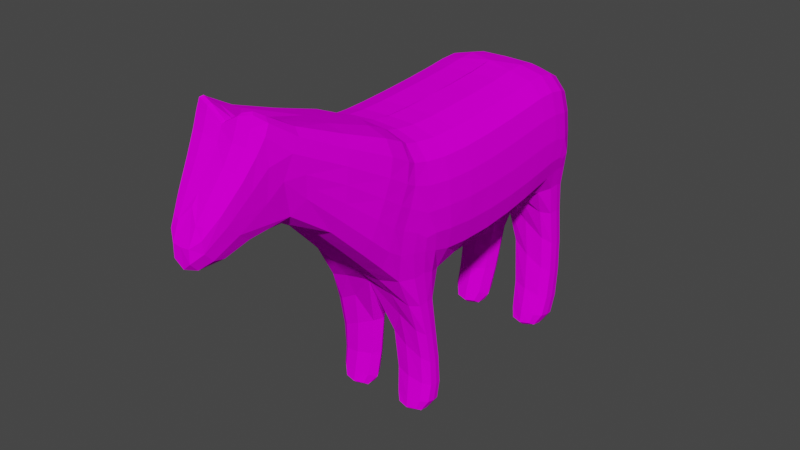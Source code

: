 # Source: horse.blend  (saved by Blender 2.92.15; exported with 4.5.12 LTS)
import bpy
from mathutils import Matrix  # noqa: F401  (used for matrix-valued properties, if any)

bpy.ops.wm.read_factory_settings(use_empty=True)
scene = bpy.context.scene
scene.name = 'Scene'

# ---- collections
col_collection = bpy.data.collections.new('Collection'); scene.collection.children.link(col_collection)

# ---- images (referenced by path relative to the original .blend; pixels are not part of the script)
import os
ASSET_DIR = os.environ.get("B2B_ASSET_DIR", "")  # directory of the original .blend (textures are referenced by path, not embedded)
HERE = os.path.dirname(os.path.abspath(__file__))  # packed textures are extracted next to this script under _unpacked/

def load_image(name, relpath, width, height, colorspace="sRGB"):
    """Load a texture the original file referenced (path relative to the .blend, or extracted next to this script)."""
    p = next((c for c in (os.path.join(HERE, relpath), os.path.join(ASSET_DIR, relpath)) if relpath and os.path.exists(c)), "")
    if p:
        img = bpy.data.images.load(p, check_existing=True)
        img.name = name
    else:  # same state as the original file: an image datablock whose file is absent (Cycles renders it pink)
        img = bpy.data.images.new(name, width, height)
        img.source = "FILE"
        img.filepath = "//" + (relpath or name)
    img.colorspace_settings.name = colorspace
    return img
img_horse_texture_png = load_image('Horse_Texture.png', 'Horse_Texture.png', 1024, 1024, 'sRGB')

# ---- materials (node trees are filled in below, after node groups)
mat_material = bpy.data.materials.new('Material')
mat_material.alpha_threshold = 0.0
mat_material.use_transparent_shadow = False
mat_material.line_color = (0.0, 0.0, 0.0, 1.0)

# ---- material node trees
mat_material.use_nodes = True; mat_material.node_tree.nodes.clear()
_N = mat_material.node_tree.nodes; _L = mat_material.node_tree.links
n0 = _N.new('ShaderNodeOutputMaterial'); n0.name = 'Material Output'; n0.location = (406, 284)
n1 = _N.new('ShaderNodeTexImage'); n1.name = 'Image Texture'; n1.location = (-100, 332)
n1.image = img_horse_texture_png
n2 = _N.new('ShaderNodeBsdfDiffuse'); n2.name = 'Diffuse BSDF'; n2.location = (197, 292)
_L.new(n1.outputs[0], n2.inputs[0])
_L.new(n2.outputs[0], n0.inputs[0])
n0.is_active_output = True

# ---- world
world_world = bpy.data.worlds.new('World'); scene.world = world_world
world_world.use_nodes = True; world_world.node_tree.nodes.clear()
_N = world_world.node_tree.nodes; _L = world_world.node_tree.links
n0 = _N.new('ShaderNodeOutputWorld'); n0.name = 'World Output'; n0.location = (300, 300)
n1 = _N.new('ShaderNodeBackground'); n1.name = 'Background'; n1.location = (10, 300)
n1.inputs[0].default_value = (0.05088, 0.05088, 0.05088, 1.0)
_L.new(n1.outputs[0], n0.inputs[0])
n0.is_active_output = True
world_world.color = (0.05088, 0.05088, 0.05088)
world_world.use_sun_shadow = False
world_world.sun_shadow_jitter_overblur = 0.0

# ---- meshes
me_cube = bpy.data.meshes.new('Cube')
me_cube.from_pydata([(0.3666, 0.4695, 1.04), (0.3649, 0.5218, 0.1842), (0.3594, -0.3895, 0.985), (0.3601, -0.3361, 0.06308), (0.3299, 1.006, 0.9871), (0.3495, 1.084, 0.1814), (0.3742, 0.7984, 0.1828), (0.3664, 0.763, 1.066), (0.1835, 1.235, 0.6511), (0.1974, 1.204, 0.3518), (0.3464, 1.129, -0.2547), (0.3462, 0.9383, -0.2447), (0.3588, 1.117, -0.7636), (0.3581, 0.9128, -0.7202), (0.3368, 1.039, -0.9673), (0.3365, 0.8493, -0.9435), (0.1304, 1.466, -0.04685), (0.126, 1.344, -0.3032), (0.344, -0.6378, 1.021), (0.3466, -0.7035, 0.1112), (0.3286, -0.3394, -0.3417), (0.3283, -0.5047, -0.3513), (0.3387, -0.2925, -0.8124), (0.3377, -0.4514, -0.791), (0.3162, -0.3331, -1.004), (0.3158, -0.487, -0.9926), (0.3608, -0.8326, 1.119), (0.3028, -0.9974, 0.4169), (0.2523, -1.447, 1.357), (0.2194, -1.483, 0.8255), (0.3626, 0.08135, 0.112), (0.3664, 0.0239, 1.001), (0.1882, -1.681, 1.495), (0.1857, -1.83, 1.195), (0.1174, -1.884, 0.6954), (0.1172, -2.009, 0.9338), (0.123, -2.023, 0.7808), (0.2297, -1.759, 1.074), (0.3619, 0.9497, -0.9733), (0.4268, 0.9604, 0.2074), (0.4119, 1.04, -0.2902), (0.4119, 1.027, -0.7578), (0.3913, -0.421, -0.3754), (0.3913, -0.3623, -0.814), (0.3412, -0.4051, -1.014), (0.4068, -0.5265, 0.1232), (0.4879, 0.5106, 0.4144), (0.4866, 0.7861, 0.4583), (0.3165, -1.362, 0.9701), (0.4874, 0.0643, 0.377), (0.4803, -0.3538, 0.3953), (0.4113, -0.9636, 0.6612), (0.4273, -0.7538, 0.5127), (0.4561, -0.5668, 0.4023), (0.4883, 0.7804, 0.8069), (0.2084, -1.721, 1.42), (0.4793, -0.3851, 0.7339), (0.4357, 1.021, 0.7567), (0.4883, 0.04093, 0.7379), (0.4883, 0.4868, 0.7838), (0.4484, -0.6745, 0.7879), (0.3038, -1.523, 1.239), (0.4393, -0.8894, 0.912), (0.2255, 1.229, 0.5047), (0.1438, 1.44, -0.2484), (0.4368, 1.05, 0.4761), (0.4788, 0.9307, 0.4343), (0.001516, 0.4664, 1.086), (0.0008533, -0.3848, 1.033), (0.1454, 1.092, -0.7072), (0.1433, 0.9289, -0.6725), (0.1864, 1.025, -0.9683), (0.1855, 0.8564, -0.9484), (-0.0004768, 1.348, -0.4185), (-0.002778, -0.6094, 1.068), (0.1274, -0.3133, -0.7703), (0.1245, -0.4393, -0.7528), (0.1657, -0.3442, -1.006), (0.1645, -0.4813, -0.9965), (-0.003445, -1.452, 0.7306), (0.0003424, -1.706, 1.4), (-0.0009087, -1.836, 1.201), (-0.001308, -1.909, 0.6568), (0.1864, 0.934, -0.9923), (0.1656, -0.4172, -1.032), (-0.001653, -1.742, 1.368), (-0.3666, 0.4695, 1.04), (-0.3649, 0.5218, 0.1842), (-0.3594, -0.3895, 0.985), (-0.3601, -0.3361, 0.06308), (-0.3299, 1.006, 0.9871), (-0.3495, 1.084, 0.1814), (-0.3742, 0.7984, 0.1828), (-0.3664, 0.763, 1.066), (-0.1835, 1.235, 0.6511), (-0.1974, 1.204, 0.3518), (-0.3464, 1.129, -0.2547), (-0.3462, 0.9383, -0.2447), (-0.3588, 1.117, -0.7636), (-0.3581, 0.9128, -0.7202), (-0.3368, 1.039, -0.9673), (-0.3365, 0.8493, -0.9435), (-0.1304, 1.466, -0.04685), (-0.126, 1.344, -0.3032), (-0.344, -0.6378, 1.021), (-0.3466, -0.7035, 0.1112), (-0.3286, -0.3394, -0.3417), (-0.3283, -0.5047, -0.3513), (-0.3387, -0.2925, -0.8124), (-0.3377, -0.4514, -0.791), (-0.3162, -0.3331, -1.004), (-0.3158, -0.487, -0.9926), (-0.3608, -0.8326, 1.119), (-0.3028, -0.9974, 0.4169), (-0.2523, -1.447, 1.357), (-0.2194, -1.483, 0.8255), (-0.3626, 0.08135, 0.112), (-0.3664, 0.0239, 1.001), (-0.1882, -1.681, 1.495), (-0.1857, -1.83, 1.195), (-0.1174, -1.884, 0.6954), (-0.1172, -2.009, 0.9338), (-0.123, -2.023, 0.7808), (-0.2297, -1.759, 1.074), (-0.3619, 0.9497, -0.9733), (-0.4268, 0.9604, 0.2074), (-0.4119, 1.04, -0.2902), (-0.4119, 1.027, -0.7578), (-0.3913, -0.421, -0.3754), (-0.3913, -0.3623, -0.814), (-0.3412, -0.4051, -1.014), (-0.4068, -0.5265, 0.1232), (-0.4879, 0.5106, 0.4144), (-0.4866, 0.7861, 0.4583), (-0.3165, -1.362, 0.9701), (-0.4874, 0.0643, 0.377), (-0.4803, -0.3538, 0.3953), (-0.4113, -0.9636, 0.6612), (-0.4273, -0.7538, 0.5127), (-0.4561, -0.5668, 0.4023), (-0.4883, 0.7804, 0.8069), (-0.2084, -1.721, 1.42), (-0.4793, -0.3851, 0.7339), (-0.4357, 1.021, 0.7567), (-0.4883, 0.04093, 0.7379), (-0.4883, 0.4868, 0.7838), (-0.4484, -0.6745, 0.7879), (-0.3038, -1.523, 1.239), (-0.4393, -0.8894, 0.912), (-0.2255, 1.229, 0.5047), (-0.1438, 1.44, -0.2484), (-0.4368, 1.05, 0.4761), (-0.4788, 0.9307, 0.4343), (-0.001516, 0.4664, 1.086), (-4.657e-10, 0.5234, 0.1443), (-0.0008533, -0.3848, 1.033), (0.0, -0.2937, 0.02286), (-9.313e-10, 1.003, 1.032), (-9.313e-10, 1.114, 0.237), (-4.657e-10, 0.7764, 0.1619), (0.0, 0.6757, 1.118), (-4.657e-10, 1.236, 0.6796), (0.0, 1.261, 0.1176), (0.0734, 1.058, 0.05996), (6.054e-09, 0.9495, 0.01567), (-0.1454, 1.092, -0.7072), (-0.1433, 0.9289, -0.6725), (-0.1864, 1.025, -0.9683), (-0.1855, 0.8564, -0.9484), (-4.657e-10, 1.5, -0.1298), (0.0004768, 1.348, -0.4185), (0.002778, -0.6094, 1.068), (0.0, -0.7065, 0.07436), (-0.04679, -0.5214, -0.2569), (-0.1274, -0.3133, -0.7703), (-0.1245, -0.4393, -0.7528), (-0.1657, -0.3442, -1.006), (-0.1645, -0.4813, -0.9965), (0.0, -0.6631, 1.108), (0.0, -1.125, 0.4999), (0.0, -1.619, 1.392), (0.003445, -1.452, 0.7306), (0.0, 0.08455, 0.06216), (0.0, 0.009028, 1.049), (-0.0003424, -1.706, 1.4), (0.0009087, -1.836, 1.201), (0.001308, -1.909, 0.6568), (0.0, -1.977, 1.004), (0.0, -2.071, 0.666), (-0.1864, 0.934, -0.9923), (-0.1656, -0.4172, -1.032), (0.001653, -1.742, 1.368), (0.0, 1.447, -0.4913), (0.4187, 1.024, 0.1826), (0.4149, 1.062, 0.3398), (0.4528, 0.518, 0.2727), (0.3665, 0.6316, 1.06), (0.4429, -0.3376, 0.2337), (0.2635, 1.138, 0.3245), (0.3638, 0.6719, 0.2101), (0.3656, -0.1974, 0.9876), (0.4519, 0.7827, 0.3233), (0.2195, 1.221, 0.4158), (0.3618, 0.8881, 1.042), (0.3657, 0.3161, 0.144), (0.257, 1.114, 0.8842), (0.4037, 1.093, -0.2913), (0.3469, 0.8872, -0.01116), (0.3445, 1.102, -0.02956), (0.4053, 1.081, -0.7676), (0.3521, 0.9432, -0.4965), (0.3526, 1.137, -0.5219), (0.3576, 1.004, -0.9761), (0.3567, 0.8697, -0.8725), (0.3572, 1.076, -0.91), (0.1397, 1.388, -0.3219), (0.1413, 1.29, -0.01937), (0.1479, 1.376, 0.2579), (0.403, -0.752, 0.3338), (0.3468, -0.5401, 0.9976), (0.4041, -0.4442, 0.09729), (0.3834, -0.3731, -0.3721), (0.3286, -0.5851, -0.1251), (0.33, -0.3654, -0.122), (0.3847, -0.3201, -0.8181), (0.3329, -0.4596, -0.5854), (0.3336, -0.3069, -0.5914), (0.3369, -0.3607, -1.015), (0.3359, -0.4725, -0.9293), (0.3366, -0.3086, -0.9489), (0.3771, -0.9863, 0.5242), (0.3607, -0.6964, 1.055), (0.3239, -0.8432, 0.2585), (0.2844, -1.412, 0.9258), (0.3131, -1.131, 1.23), (0.2635, -1.209, 0.6313), (0.3566, -0.1452, 0.09909), (0.3665, 0.2578, 1.019), (0.4512, 0.07442, 0.22), (0.2034, -1.76, 1.322), (0.2151, -1.622, 1.459), (0.2295, -1.657, 0.9708), (0.1221, -1.965, 0.7154), (0.1512, -1.932, 1.045), (0.1551, -1.733, 0.7626), (0.122, -2.033, 0.8618), (0.2218, -1.81, 1.15), (0.1813, -1.897, 0.9149), (0.3575, 0.8856, -0.9637), (0.4214, 0.8886, 0.1983), (0.4037, 0.9829, -0.2855), (0.4052, 0.9636, -0.7427), (0.4138, 1.003, -0.02113), (0.4057, 0.9868, -0.8974), (0.4119, 1.048, -0.5476), (0.3834, -0.4694, -0.378), (0.3846, -0.4117, -0.8058), (0.3368, -0.4575, -1.009), (0.3962, -0.6098, 0.1133), (0.3932, -0.4771, -0.1139), (0.3913, -0.3781, -0.6184), (0.385, -0.379, -0.9437), (0.4978, 0.4992, 0.5967), (0.4977, 0.7896, 0.6242), (0.3119, -1.438, 1.089), (0.4978, 0.05261, 0.5576), (0.4887, -0.3786, 0.5653), (0.4306, -0.9285, 0.7901), (0.4453, -0.7132, 0.6519), (0.3619, -1.183, 0.8357), (0.485, 0.8779, 0.4597), (0.4881, 0.3, 0.3908), (0.4872, 0.6685, 0.4394), (0.4454, -0.6464, 0.4624), (0.4851, -0.1618, 0.379), (0.4248, -0.8376, 0.5615), (0.471, -0.4923, 0.4134), (0.4359, -0.5542, 0.2981), (0.4538, 0.77, 0.9627), (0.2051, -1.698, 1.484), (0.4455, -0.3877, 0.8821), (0.407, 1.012, 0.8913), (0.4538, 0.03082, 0.8938), (0.4538, 0.4764, 0.9383), (0.4235, -0.6518, 0.9215), (0.3017, -1.469, 1.317), (0.4288, -0.8559, 1.03), (0.2192, 1.233, 0.5901), (0.3306, 1.124, 0.6974), (0.3817, -1.18, 1.069), (0.2607, -1.672, 1.368), (0.4618, -0.554, 0.7523), (0.4883, 0.6488, 0.8043), (0.4872, -0.1837, 0.7296), (0.4883, 0.2754, 0.7584), (0.4517, -0.7499, 0.8283), (0.4817, 0.9053, 0.7852), (0.142, 1.473, -0.1607), (0.1757, 1.346, 0.1224), (0.4428, 1.032, 0.6115), (0.4788, 0.9757, 0.4639), (0.3339, 1.126, 0.4738), (0.4556, 0.938, 0.3545), (0.2642, -1.662, 1.193), (0.001042, 0.618, 1.107), (9.313e-10, 1.156, 0.2804), (9.313e-10, 0.6699, 0.1723), (0.001035, -0.2008, 1.036), (-9.313e-10, 0.8779, 1.091), (-3.26e-09, 0.319, 0.09946), (-3.376e-09, 1.113, 0.9213), (-9.313e-10, 0.8664, 0.1727), (4.657e-10, 1.121, 0.1569), (0.1057, 0.9597, -0.3473), (0.1072, 1.117, -0.3668), (0.1698, 0.9792, -0.9814), (0.1619, 0.8829, -0.874), (0.1635, 1.052, -0.9042), (-0.0003278, 1.415, -0.512), (-0.0003278, 1.287, -0.09333), (0.0, 1.385, 0.2678), (-0.001107, -0.5218, 1.045), (0.0, -0.5966, -0.04538), (0.04679, -0.5214, -0.2569), (0.09358, -0.4463, -0.4685), (0.09556, -0.3259, -0.4736), (0.149, -0.3803, -1.021), (0.1408, -0.4622, -0.9303), (0.143, -0.328, -0.9461), (-0.002142, -0.6522, 1.095), (-6.985e-10, -0.8465, 0.2111), (4.657e-10, -1.122, 1.257), (-0.002301, -1.225, 0.5979), (-4.657e-10, -0.1378, 0.04656), (0.001042, 0.2531, 1.066), (-0.00156, -1.772, 1.305), (0.0004784, -1.652, 1.396), (-0.0004317, -2.032, 0.651), (-0.0003818, -1.927, 1.071), (-0.002733, -1.701, 0.7214), (1.164e-10, -2.077, 0.805), (0.1696, 0.8941, -0.9747), (0.1487, -0.4506, -1.018), (-0.0007003, -1.731, 1.395), (4.657e-10, 1.522, -0.3419), (0.2039, 0.5232, 0.1493), (0.2014, 0.7787, 0.1533), (0.2334, -0.2862, -0.7928), (0.1953, -0.3302, -0.2612), (0.2504, 0.8966, -0.6903), (0.2611, 0.8351, -0.9554), (0.1435, -1.455, 1.366), (0.1161, -1.694, 1.473), (0.2052, 0.02014, 1.044), (0.2013, -0.3881, 1.027), (0.2442, -0.417, -1.039), (0.241, -0.3352, -1.014), (0.2617, 1.035, -0.9776), (0.2524, 1.126, -0.7391), (0.2307, -0.4641, -0.7684), (0.2402, -0.4985, -1.004), (0.07876, 1.348, -0.3979), (0.08259, 1.476, -0.4146), (0.06182, -2.077, 0.7198), (0.06838, -1.905, 0.6633), (0.09798, 1.219, 0.2513), (0.1056, -1.836, 1.207), (0.06876, -2.021, 0.927), (0.1849, 1.003, 1.026), (0.205, 0.7532, 1.108), (0.08122, 1.494, -0.1156), (0.1046, 1.236, 0.676), (0.1167, -1.455, 0.7405), (0.2023, 0.08415, 0.0684), (0.1918, -0.624, 1.062), (0.2059, -0.8083, 1.151), (0.1688, -1.011, 0.3839), (0.188, -0.7085, 0.06829), (0.2063, 0.9233, -0.14), (0.2649, 0.934, -0.9997), (0.2067, 1.143, -0.1506), (0.1812, 1.11, 0.1652), (0.1947, -0.5152, -0.2711), (0.1932, -0.2977, 0.01868), (0.2056, 0.4668, 1.08), (0.116, -1.738, 1.411), (0.1043, 1.01, -0.6827), (-1.164e-10, 1.047, -0.1306), (0.08621, -0.3768, -0.7563), (-0.4187, 1.024, 0.1826), (-0.4149, 1.062, 0.3398), (-0.4528, 0.518, 0.2727), (-0.3665, 0.6316, 1.06), (-0.4429, -0.3376, 0.2337), (-0.2635, 1.138, 0.3245), (-0.3638, 0.6719, 0.2101), (-0.3656, -0.1974, 0.9876), (-0.4519, 0.7827, 0.3233), (-0.2195, 1.221, 0.4158), (-0.3618, 0.8881, 1.042), (-0.3657, 0.3161, 0.144), (-0.257, 1.114, 0.8842), (-0.4037, 1.093, -0.2913), (-0.3469, 0.8872, -0.01116), (-0.3445, 1.102, -0.02956), (-0.4053, 1.081, -0.7676), (-0.3521, 0.9432, -0.4965), (-0.3526, 1.137, -0.5219), (-0.3576, 1.004, -0.9761), (-0.3567, 0.8697, -0.8725), (-0.3572, 1.076, -0.91), (-0.1397, 1.388, -0.3219), (-0.1413, 1.29, -0.01937), (-0.1479, 1.376, 0.2579), (-0.403, -0.752, 0.3338), (-0.3468, -0.5401, 0.9976), (-0.4041, -0.4442, 0.09729), (-0.3834, -0.3731, -0.3721), (-0.3286, -0.5851, -0.1251), (-0.33, -0.3654, -0.122), (-0.3847, -0.3201, -0.8181), (-0.3329, -0.4596, -0.5854), (-0.3336, -0.3069, -0.5914), (-0.3369, -0.3607, -1.015), (-0.3359, -0.4725, -0.9293), (-0.3366, -0.3086, -0.9489), (-0.3771, -0.9863, 0.5242), (-0.3607, -0.6964, 1.055), (-0.3239, -0.8432, 0.2585), (-0.2844, -1.412, 0.9258), (-0.3131, -1.131, 1.23), (-0.2635, -1.209, 0.6313), (-0.3566, -0.1452, 0.09909), (-0.3665, 0.2578, 1.019), (-0.4512, 0.07442, 0.22), (-0.2034, -1.76, 1.322), (-0.2151, -1.622, 1.459), (-0.2295, -1.657, 0.9708), (-0.1221, -1.965, 0.7154), (-0.1512, -1.932, 1.045), (-0.1551, -1.733, 0.7626), (-0.122, -2.033, 0.8618), (-0.2218, -1.81, 1.15), (-0.1813, -1.897, 0.9149), (-0.3575, 0.8856, -0.9637), (-0.4214, 0.8886, 0.1983), (-0.4037, 0.9829, -0.2855), (-0.4052, 0.9636, -0.7427), (-0.4138, 1.003, -0.02113), (-0.4057, 0.9868, -0.8974), (-0.4119, 1.048, -0.5476), (-0.3834, -0.4694, -0.378), (-0.3846, -0.4117, -0.8058), (-0.3368, -0.4575, -1.009), (-0.3962, -0.6098, 0.1133), (-0.3932, -0.4771, -0.1139), (-0.3913, -0.3781, -0.6184), (-0.385, -0.379, -0.9437), (-0.4978, 0.4992, 0.5967), (-0.4977, 0.7896, 0.6242), (-0.3119, -1.438, 1.089), (-0.4978, 0.05261, 0.5576), (-0.4887, -0.3786, 0.5653), (-0.4306, -0.9285, 0.7901), (-0.4453, -0.7132, 0.6519), (-0.3619, -1.183, 0.8357), (-0.485, 0.8779, 0.4597), (-0.4881, 0.3, 0.3908), (-0.4872, 0.6685, 0.4394), (-0.4454, -0.6464, 0.4624), (-0.4851, -0.1618, 0.379), (-0.4248, -0.8376, 0.5615), (-0.471, -0.4923, 0.4134), (-0.4359, -0.5542, 0.2981), (-0.4538, 0.77, 0.9627), (-0.2051, -1.698, 1.484), (-0.4455, -0.3877, 0.8821), (-0.407, 1.012, 0.8913), (-0.4538, 0.03082, 0.8938), (-0.4538, 0.4764, 0.9383), (-0.4235, -0.6518, 0.9215), (-0.3017, -1.469, 1.317), (-0.4288, -0.8559, 1.03), (-0.2192, 1.233, 0.5901), (-0.3306, 1.124, 0.6974), (-0.3817, -1.18, 1.069), (-0.2607, -1.672, 1.368), (-0.4618, -0.554, 0.7523), (-0.4883, 0.6488, 0.8043), (-0.4872, -0.1837, 0.7296), (-0.4883, 0.2754, 0.7584), (-0.4517, -0.7499, 0.8283), (-0.4817, 0.9053, 0.7852), (-0.142, 1.473, -0.1607), (-0.1757, 1.346, 0.1224), (-0.4428, 1.032, 0.6115), (-0.4788, 0.9757, 0.4639), (-0.3339, 1.126, 0.4738), (-0.4556, 0.938, 0.3545), (-0.2642, -1.662, 1.193), (-0.001042, 0.618, 1.107), (-0.001035, -0.2008, 1.036), (-0.1057, 0.9597, -0.3473), (-0.1072, 1.117, -0.3668), (-0.1698, 0.9792, -0.9814), (-0.1619, 0.8829, -0.874), (-0.1635, 1.052, -0.9042), (0.0003278, 1.415, -0.512), (0.0003278, 1.287, -0.09333), (0.001107, -0.5218, 1.045), (-0.09358, -0.4463, -0.4685), (-0.09556, -0.3259, -0.4736), (-0.149, -0.3803, -1.021), (-0.1408, -0.4622, -0.9303), (-0.143, -0.328, -0.9461), (0.002142, -0.6522, 1.095), (0.002301, -1.225, 0.5979), (-0.001042, 0.2531, 1.066), (0.00156, -1.772, 1.305), (-0.0004784, -1.652, 1.396), (0.0004317, -2.032, 0.651), (0.0003818, -1.927, 1.071), (0.002733, -1.701, 0.7214), (-0.1696, 0.8941, -0.9747), (-0.1487, -0.4506, -1.018), (0.0007003, -1.731, 1.395), (-0.2039, 0.5232, 0.1493), (-0.2014, 0.7787, 0.1533), (-0.2334, -0.2862, -0.7928), (-0.1953, -0.3302, -0.2612), (-0.2504, 0.8966, -0.6903), (-0.2611, 0.8351, -0.9554), (-0.1435, -1.455, 1.366), (-0.1161, -1.694, 1.473), (-0.2052, 0.02014, 1.044), (-0.2013, -0.3881, 1.027), (-0.2442, -0.417, -1.039), (-0.241, -0.3352, -1.014), (-0.2617, 1.035, -0.9776), (-0.2524, 1.126, -0.7391), (-0.2307, -0.4641, -0.7684), (-0.2402, -0.4985, -1.004), (-0.07876, 1.348, -0.3979), (-0.08259, 1.476, -0.4146), (-0.06182, -2.077, 0.7198), (-0.06838, -1.905, 0.6633), (-0.09798, 1.219, 0.2513), (-0.1056, -1.836, 1.207), (-0.06876, -2.021, 0.927), (-0.1849, 1.003, 1.026), (-0.205, 0.7532, 1.108), (-0.08122, 1.494, -0.1156), (-0.1046, 1.236, 0.676), (-0.1167, -1.455, 0.7405), (-0.2023, 0.08415, 0.0684), (-0.1918, -0.624, 1.062), (-0.2059, -0.8083, 1.151), (-0.1688, -1.011, 0.3839), (-0.188, -0.7085, 0.06829), (-0.2063, 0.9233, -0.14), (-0.2649, 0.934, -0.9997), (-0.2067, 1.143, -0.1506), (-0.1812, 1.11, 0.1652), (-0.1947, -0.5152, -0.2711), (-0.1932, -0.2977, 0.01868), (-0.2056, 0.4668, 1.08), (-0.116, -1.738, 1.411), (-0.1043, 1.01, -0.6827), (-0.08621, -0.3768, -0.7563), (0.3134, 1.118, 0.8053), (0.4538, 0.6384, 0.9589), (0.4052, 1.06, -0.03637), (0.448, 0.895, 0.9389), (0.4534, 0.3098, 0.2416), (0.4045, 1.101, -0.5501), (0.3996, 1.041, -0.9065), (0.1734, 1.367, 0.2003), (0.4431, -0.4618, 0.269), (0.3858, -0.4147, -0.1232), (0.3841, -0.3356, -0.6162), (0.3789, -0.3358, -0.9481), (0.3951, -0.8499, 0.398), (0.3304, -1.196, 0.7236), (0.2686, -1.564, 1.079), (0.4462, -0.1518, 0.2179), (0.1787, -1.819, 0.831), (0.1771, -1.929, 0.9917), (0.4057, 0.9393, -0.02449), (0.3995, 0.9213, -0.8851), (0.4045, 0.9893, -0.5355), (0.3848, -0.5388, -0.1264), (0.384, -0.4241, -0.613), (0.3789, -0.4313, -0.937), (0.3763, -1.184, 0.9549), (0.4509, 1.0, 0.3421), (0.4979, 0.2878, 0.5734), (0.4513, 0.6712, 0.3007), (0.4678, -0.569, 0.5765), (0.4965, -0.1739, 0.5556), (0.444, -0.7968, 0.7006), (0.4208, -0.6511, 0.3134), (0.4554, 0.869, 0.3468), (0.3323, 1.128, 0.5842), (0.3723, -1.154, 1.164), (0.2557, -1.638, 1.434), (0.4303, -0.5456, 0.8964), (0.4978, 0.6606, 0.6183), (0.4528, -0.1918, 0.8819), (0.4538, 0.2648, 0.9143), (0.4352, -0.7169, 0.9564), (0.4924, 0.9183, 0.5941), (0.1687, 1.316, 0.03929), (0.3468, 1.112, 0.3765), (0.2484, -1.727, 1.277), (0.2024, 0.6703, 0.1758), (0.2166, -0.3009, -0.532), (0.2591, 0.8519, -0.8682), (0.1239, -1.626, 1.441), (0.2049, -0.1997, 1.03), (0.2418, -0.3723, -1.036), (0.2605, 1.083, -0.9099), (0.2381, -0.4868, -0.9268), (0.08165, 1.415, -0.4826), (0.06236, -2.026, 0.6637), (0.24, -0.3027, -0.9486), (0.08035, 1.283, -0.068), (0.08692, -1.933, 1.063), (0.2024, 0.8836, 1.084), (0.08229, 1.517, -0.3163), (0.2416, -0.4682, -1.033), (0.08584, 1.383, 0.2681), (0.08796, -1.704, 0.7272), (0.2044, 0.3187, 0.105), (0.2036, -0.6792, 1.094), (0.06253, -2.075, 0.8099), (0.1449, 1.113, 0.9166), (0.1818, -0.8409, 0.2079), (0.1933, -0.532, 1.039), (0.199, 0.8671, 0.04917), (0.1787, -1.122, 1.255), (0.2623, 0.872, -0.9904), (0.1966, 1.119, 0.03005), (0.1453, -1.213, 0.5907), (0.1884, -0.5985, -0.08145), (0.1976, -0.1391, 0.05211), (0.2054, 0.6271, 1.101), (0.1892, -0.3465, -0.08032), (0.2307, 0.9286, -0.4177), (0.2054, 0.2547, 1.06), (0.232, 1.147, -0.4461), (0.1389, 1.151, 0.2927), (0.2148, -0.4706, -0.5246), (0.1162, -1.72, 1.463), (0.2625, 0.9878, -0.9985), (0.1141, -1.771, 1.325), (0.1262, 0.9619, -0.9099), (0.06415, 1.039, -0.3398), (0.1054, -0.3983, -0.9572), (0.05343, -0.3851, -0.4592), (-0.3134, 1.118, 0.8053), (-0.4538, 0.6384, 0.9589), (-0.4052, 1.06, -0.03637), (-0.448, 0.895, 0.9389), (-0.4534, 0.3098, 0.2416), (-0.4045, 1.101, -0.5501), (-0.3996, 1.041, -0.9065), (-0.1734, 1.367, 0.2003), (-0.4431, -0.4618, 0.269), (-0.3858, -0.4147, -0.1232), (-0.3841, -0.3356, -0.6162), (-0.3789, -0.3358, -0.9481), (-0.3951, -0.8499, 0.398), (-0.3304, -1.196, 0.7236), (-0.2686, -1.564, 1.079), (-0.4462, -0.1518, 0.2179), (-0.1787, -1.819, 0.831), (-0.1771, -1.929, 0.9917), (-0.4057, 0.9393, -0.02449), (-0.3995, 0.9213, -0.8851), (-0.4045, 0.9893, -0.5355), (-0.3848, -0.5388, -0.1264), (-0.384, -0.4241, -0.613), (-0.3789, -0.4313, -0.937), (-0.3763, -1.184, 0.9549), (-0.4509, 1.0, 0.3421), (-0.4979, 0.2878, 0.5734), (-0.4513, 0.6712, 0.3007), (-0.4678, -0.569, 0.5765), (-0.4965, -0.1739, 0.5556), (-0.444, -0.7968, 0.7006), (-0.4208, -0.6511, 0.3134), (-0.4554, 0.869, 0.3468), (-0.3323, 1.128, 0.5842), (-0.3723, -1.154, 1.164), (-0.2557, -1.638, 1.434), (-0.4303, -0.5456, 0.8964), (-0.4978, 0.6606, 0.6183), (-0.4528, -0.1918, 0.8819), (-0.4538, 0.2648, 0.9143), (-0.4352, -0.7169, 0.9564), (-0.4924, 0.9183, 0.5941), (-0.1687, 1.316, 0.03929), (-0.3468, 1.112, 0.3765), (-0.2484, -1.727, 1.277), (-0.2024, 0.6703, 0.1758), (-0.2166, -0.3009, -0.532), (-0.2591, 0.8519, -0.8682), (-0.1239, -1.626, 1.441), (-0.2049, -0.1997, 1.03), (-0.2418, -0.3723, -1.036), (-0.2605, 1.083, -0.9099), (-0.2381, -0.4868, -0.9268), (-0.08165, 1.415, -0.4826), (-0.06236, -2.026, 0.6637), (-0.24, -0.3027, -0.9486), (-0.08035, 1.283, -0.068), (-0.08692, -1.933, 1.063), (-0.2024, 0.8836, 1.084), (-0.08229, 1.517, -0.3163), (-0.2416, -0.4682, -1.033), (-0.08584, 1.383, 0.2681), (-0.08796, -1.704, 0.7272), (-0.2044, 0.3187, 0.105), (-0.2036, -0.6792, 1.094), (-0.06253, -2.075, 0.8099), (-0.1449, 1.113, 0.9166), (-0.1818, -0.8409, 0.2079), (-0.1933, -0.532, 1.039), (-0.199, 0.8671, 0.04917), (-0.1787, -1.122, 1.255), (-0.2623, 0.872, -0.9904), (-0.1966, 1.119, 0.03005), (-0.1453, -1.213, 0.5907), (-0.1884, -0.5985, -0.08145), (-0.1976, -0.1391, 0.05211), (-0.2054, 0.6271, 1.101), (-0.1892, -0.3465, -0.08032), (-0.2307, 0.9286, -0.4177), (-0.2054, 0.2547, 1.06), (-0.232, 1.147, -0.4461), (-0.1389, 1.151, 0.2927), (-0.2148, -0.4706, -0.5246), (-0.1162, -1.72, 1.463), (-0.2625, 0.9878, -0.9985), (-0.1141, -1.771, 1.325), (-0.1262, 0.9619, -0.9099), (-0.06415, 1.039, -0.3398), (-0.1054, -0.3983, -0.9572), (-0.05343, -0.3851, -0.4592), (0.04778, -0.3098, -0.2254), (0.02389, -0.3017, -0.1013), (-0.04778, -0.3098, -0.2254), (-0.02389, -0.3017, -0.1013), (-0.02672, -0.4909, -0.2523), (-0.04008, -0.438, -0.3557), (-0.01336, -0.5437, -0.1488), (0.02672, -0.4909, -0.2523), (0.04008, -0.438, -0.3557), (0.01336, -0.5437, -0.1488)], [], [(4, 281, 569, 205), (281, 57, 288, 569), (569, 288, 63, 287), (205, 569, 287, 8), (0, 283, 570, 196), (283, 59, 292, 570), (570, 292, 54, 278), (196, 570, 278, 7), (5, 193, 571, 208), (193, 39, 252, 571), (571, 252, 40, 206), (208, 571, 206, 10), (7, 278, 572, 203), (278, 54, 296, 572), (572, 296, 57, 281), (203, 572, 281, 4), (1, 195, 573, 204), (195, 46, 271, 573), (573, 271, 49, 238), (204, 573, 238, 30), (10, 206, 574, 211), (206, 40, 254, 574), (574, 254, 41, 209), (211, 574, 209, 12), (12, 209, 575, 214), (209, 41, 253, 575), (575, 253, 38, 212), (214, 575, 212, 14), (8, 287, 576, 217), (287, 63, 298, 576), (576, 298, 64, 297), (217, 576, 297, 16), (3, 197, 577, 220), (197, 50, 276, 577), (577, 276, 53, 277), (220, 577, 277, 45), (3, 220, 578, 223), (220, 45, 259, 578), (578, 259, 42, 221), (223, 578, 221, 20), (20, 221, 579, 226), (221, 42, 260, 579), (579, 260, 43, 224), (226, 579, 224, 22), (22, 224, 580, 229), (224, 43, 261, 580), (580, 261, 44, 227), (229, 580, 227, 24), (19, 218, 581, 232), (218, 52, 275, 581), (581, 275, 51, 230), (232, 581, 230, 27), (27, 230, 582, 235), (230, 51, 269, 582), (582, 269, 48, 233), (235, 582, 233, 29), (29, 233, 583, 241), (233, 48, 264, 583), (583, 264, 61, 303), (241, 583, 303, 37), (30, 238, 584, 236), (238, 49, 274, 584), (584, 274, 50, 197), (236, 584, 197, 3), (29, 241, 585, 244), (241, 37, 247, 585), (585, 247, 36, 242), (244, 585, 242, 34), (36, 247, 586, 245), (247, 37, 246, 586), (586, 246, 33, 243), (245, 586, 243, 35), (40, 252, 587, 250), (252, 39, 249, 587), (587, 249, 6, 207), (250, 587, 207, 11), (38, 253, 588, 248), (253, 41, 251, 588), (588, 251, 13, 213), (248, 588, 213, 15), (41, 254, 589, 251), (254, 40, 250, 589), (589, 250, 11, 210), (251, 589, 210, 13), (42, 259, 590, 255), (259, 45, 258, 590), (590, 258, 19, 222), (255, 590, 222, 21), (43, 260, 591, 256), (260, 42, 255, 591), (591, 255, 21, 225), (256, 591, 225, 23), (44, 261, 592, 257), (261, 43, 256, 592), (592, 256, 23, 228), (257, 592, 228, 25), (48, 269, 593, 264), (269, 51, 267, 593), (593, 267, 62, 289), (264, 593, 289, 61), (5, 194, 594, 193), (194, 65, 300, 594), (594, 300, 66, 302), (193, 594, 302, 39), (49, 271, 595, 265), (271, 46, 262, 595), (595, 262, 59, 294), (265, 595, 294, 58), (47, 272, 596, 201), (272, 46, 195, 596), (596, 195, 1, 199), (201, 596, 199, 6), (52, 273, 597, 268), (53, 276, 597, 273), (50, 266, 597, 276), (56, 291, 597, 266), (60, 268, 597, 291), (50, 274, 598, 266), (274, 49, 265, 598), (598, 265, 58, 293), (266, 598, 293, 56), (51, 275, 599, 267), (275, 52, 268, 599), (599, 268, 60, 295), (267, 599, 295, 62), (45, 277, 600, 258), (277, 53, 273, 600), (600, 273, 52, 218), (258, 600, 218, 19), (39, 302, 601, 249), (302, 66, 270, 601), (601, 270, 47, 201), (249, 601, 201, 6), (63, 288, 602, 202), (288, 57, 299, 602), (602, 299, 65, 301), (202, 602, 301, 9), (61, 289, 603, 285), (289, 62, 286, 603), (603, 286, 26, 234), (285, 603, 234, 28), (55, 290, 604, 279), (290, 61, 285, 604), (604, 285, 28, 240), (279, 604, 240, 32), (60, 291, 605, 284), (291, 56, 280, 605), (605, 280, 2, 219), (284, 605, 219, 18), (54, 292, 606, 263), (292, 59, 262, 606), (606, 262, 46, 272), (263, 606, 272, 47), (56, 293, 607, 280), (293, 58, 282, 607), (607, 282, 31, 200), (280, 607, 200, 2), (58, 294, 608, 282), (294, 59, 283, 608), (608, 283, 0, 237), (282, 608, 237, 31), (62, 295, 609, 286), (295, 60, 284, 609), (609, 284, 18, 231), (286, 609, 231, 26), (57, 296, 610, 299), (54, 263, 610, 296), (47, 270, 610, 263), (66, 300, 610, 270), (65, 299, 610, 300), (64, 298, 611, 215), (298, 63, 202, 611), (611, 202, 9, 216), (215, 611, 216, 17), (9, 301, 612, 198), (65, 194, 612, 301), (5, 198, 612, 194), (37, 303, 613, 246), (303, 61, 290, 613), (613, 290, 55, 239), (246, 613, 239, 33), (6, 199, 614, 346), (199, 1, 345, 614), (614, 345, 154, 306), (346, 614, 306, 159), (20, 226, 615, 348), (226, 22, 347, 615), (615, 347, 75, 325), (382, 643, 322, 323), (15, 213, 616, 350), (213, 13, 349, 616), (616, 349, 70, 316), (350, 616, 316, 72), (32, 240, 617, 352), (240, 28, 351, 617), (617, 351, 180, 336), (352, 617, 336, 80), (2, 200, 618, 354), (200, 31, 353, 618), (618, 353, 183, 307), (354, 618, 307, 68), (24, 227, 619, 356), (227, 44, 355, 619), (619, 355, 84, 326), (356, 619, 326, 77), (12, 214, 620, 358), (214, 14, 357, 620), (620, 357, 71, 317), (358, 620, 317, 69), (25, 228, 621, 360), (228, 23, 359, 621), (621, 359, 76, 327), (360, 621, 327, 78), (64, 215, 622, 362), (215, 17, 361, 622), (622, 361, 73, 318), (362, 622, 318, 192), (34, 242, 623, 364), (242, 36, 363, 623), (623, 363, 188, 337), (364, 623, 337, 82), (22, 229, 624, 347), (229, 24, 356, 624), (624, 356, 77, 328), (347, 624, 328, 75), (17, 216, 625, 361), (216, 9, 365, 625), (625, 365, 162, 319), (361, 625, 319, 73), (35, 243, 626, 367), (243, 33, 366, 626), (626, 366, 81, 338), (367, 626, 338, 187), (7, 203, 627, 369), (203, 4, 368, 627), (627, 368, 157, 308), (369, 627, 308, 160), (16, 297, 628, 370), (297, 64, 362, 628), (628, 362, 192, 344), (370, 628, 344, 169), (44, 257, 629, 355), (257, 25, 360, 629), (629, 360, 78, 342), (355, 629, 342, 84), (8, 217, 630, 371), (217, 16, 370, 630), (630, 370, 169, 320), (371, 630, 320, 161), (29, 244, 631, 372), (244, 34, 364, 631), (631, 364, 82, 339), (372, 631, 339, 79), (1, 204, 632, 345), (204, 30, 373, 632), (632, 373, 182, 309), (345, 632, 309, 154), (26, 231, 633, 375), (231, 18, 374, 633), (633, 374, 74, 329), (375, 633, 329, 178), (36, 245, 634, 363), (245, 35, 367, 634), (634, 367, 187, 340), (363, 634, 340, 188), (4, 205, 635, 368), (205, 8, 371, 635), (635, 371, 161, 310), (368, 635, 310, 157), (19, 232, 636, 377), (232, 27, 376, 636), (636, 376, 179, 330), (377, 636, 330, 172), (18, 219, 637, 374), (219, 2, 354, 637), (637, 354, 68, 321), (374, 637, 321, 74), (11, 207, 638, 378), (207, 6, 346, 638), (638, 346, 159, 311), (378, 638, 311, 164), (28, 234, 639, 351), (234, 26, 375, 639), (639, 375, 178, 331), (351, 639, 331, 180), (38, 248, 640, 379), (248, 15, 350, 640), (640, 350, 72, 341), (379, 640, 341, 83), (5, 208, 641, 381), (208, 10, 380, 641), (641, 380, 163, 312), (381, 641, 312, 158), (27, 235, 642, 376), (235, 29, 372, 642), (642, 372, 79, 332), (376, 642, 332, 179), (21, 222, 643, 382), (222, 19, 377, 643), (643, 377, 172, 322), (30, 236, 644, 373), (236, 3, 383, 644), (644, 383, 156, 333), (373, 644, 333, 182), (0, 196, 645, 384), (196, 7, 369, 645), (645, 369, 160, 304), (384, 645, 304, 67), (3, 223, 646, 383), (223, 20, 348, 646), (563, 741, 510, 173), (13, 210, 647, 349), (210, 11, 378, 647), (647, 378, 164, 313), (349, 647, 313, 70), (31, 237, 648, 353), (237, 0, 384, 648), (648, 384, 67, 334), (353, 648, 334, 183), (10, 211, 649, 380), (211, 12, 358, 649), (649, 358, 69, 314), (380, 649, 314, 163), (9, 198, 650, 365), (198, 5, 381, 650), (650, 381, 158, 305), (365, 650, 305, 162), (23, 225, 651, 359), (225, 21, 382, 651), (359, 651, 324, 76), (55, 279, 652, 385), (279, 32, 352, 652), (652, 352, 80, 343), (385, 652, 343, 85), (14, 212, 653, 357), (212, 38, 379, 653), (653, 379, 83, 315), (357, 653, 315, 71), (33, 239, 654, 366), (239, 55, 385, 654), (654, 385, 85, 335), (366, 654, 335, 81), (71, 315, 655, 317), (83, 341, 655, 315), (72, 316, 655, 341), (70, 386, 655, 316), (69, 317, 655, 386), (164, 387, 656, 313), (387, 163, 314, 656), (656, 314, 69, 386), (313, 656, 386, 70), (77, 326, 657, 328), (84, 342, 657, 326), (78, 327, 657, 342), (76, 388, 657, 327), (75, 328, 657, 388), (658, 325, 75, 388), (324, 658, 388, 76), (90, 401, 659, 477), (401, 94, 483, 659), (659, 483, 149, 484), (477, 659, 484, 143), (86, 392, 660, 479), (392, 93, 474, 660), (660, 474, 140, 488), (479, 660, 488, 145), (91, 404, 661, 389), (404, 96, 402, 661), (661, 402, 126, 448), (389, 661, 448, 125), (93, 399, 662, 474), (399, 90, 477, 662), (662, 477, 143, 492), (474, 662, 492, 140), (87, 400, 663, 391), (400, 116, 434, 663), (663, 434, 135, 467), (391, 663, 467, 132), (96, 407, 664, 402), (407, 98, 405, 664), (664, 405, 127, 450), (402, 664, 450, 126), (98, 410, 665, 405), (410, 100, 408, 665), (665, 408, 124, 449), (405, 665, 449, 127), (94, 413, 666, 483), (413, 102, 493, 666), (666, 493, 150, 494), (483, 666, 494, 149), (89, 416, 667, 393), (416, 131, 473, 667), (667, 473, 139, 472), (393, 667, 472, 136), (89, 419, 668, 416), (419, 106, 417, 668), (668, 417, 128, 455), (416, 668, 455, 131), (106, 422, 669, 417), (422, 108, 420, 669), (669, 420, 129, 456), (417, 669, 456, 128), (108, 425, 670, 420), (425, 110, 423, 670), (670, 423, 130, 457), (420, 670, 457, 129), (105, 428, 671, 414), (428, 113, 426, 671), (671, 426, 137, 471), (414, 671, 471, 138), (113, 431, 672, 426), (431, 115, 429, 672), (672, 429, 134, 465), (426, 672, 465, 137), (115, 437, 673, 429), (437, 123, 499, 673), (673, 499, 147, 460), (429, 673, 460, 134), (116, 432, 674, 434), (432, 89, 393, 674), (674, 393, 136, 470), (434, 674, 470, 135), (115, 440, 675, 437), (440, 120, 438, 675), (675, 438, 122, 443), (437, 675, 443, 123), (122, 441, 676, 443), (441, 121, 439, 676), (676, 439, 119, 442), (443, 676, 442, 123), (126, 446, 677, 448), (446, 97, 403, 677), (677, 403, 92, 445), (448, 677, 445, 125), (124, 444, 678, 449), (444, 101, 409, 678), (678, 409, 99, 447), (449, 678, 447, 127), (127, 447, 679, 450), (447, 99, 406, 679), (679, 406, 97, 446), (450, 679, 446, 126), (128, 451, 680, 455), (451, 107, 418, 680), (680, 418, 105, 454), (455, 680, 454, 131), (129, 452, 681, 456), (452, 109, 421, 681), (681, 421, 107, 451), (456, 681, 451, 128), (130, 453, 682, 457), (453, 111, 424, 682), (682, 424, 109, 452), (457, 682, 452, 129), (134, 460, 683, 465), (460, 147, 485, 683), (683, 485, 148, 463), (465, 683, 463, 137), (91, 389, 684, 390), (389, 125, 498, 684), (684, 498, 152, 496), (390, 684, 496, 151), (135, 461, 685, 467), (461, 144, 490, 685), (685, 490, 145, 458), (467, 685, 458, 132), (133, 397, 686, 468), (397, 92, 395, 686), (686, 395, 87, 391), (468, 686, 391, 132), (138, 464, 687, 469), (146, 487, 687, 464), (142, 462, 687, 487), (136, 472, 687, 462), (139, 469, 687, 472), (136, 462, 688, 470), (462, 142, 489, 688), (688, 489, 144, 461), (470, 688, 461, 135), (137, 463, 689, 471), (463, 148, 491, 689), (689, 491, 146, 464), (471, 689, 464, 138), (131, 454, 690, 473), (454, 105, 414, 690), (690, 414, 138, 469), (473, 690, 469, 139), (125, 445, 691, 498), (445, 92, 397, 691), (691, 397, 133, 466), (498, 691, 466, 152), (149, 398, 692, 484), (398, 95, 497, 692), (692, 497, 151, 495), (484, 692, 495, 143), (147, 481, 693, 485), (481, 114, 430, 693), (693, 430, 112, 482), (485, 693, 482, 148), (141, 475, 694, 486), (475, 118, 436, 694), (694, 436, 114, 481), (486, 694, 481, 147), (146, 480, 695, 487), (480, 104, 415, 695), (695, 415, 88, 476), (487, 695, 476, 142), (140, 459, 696, 488), (459, 133, 468, 696), (696, 468, 132, 458), (488, 696, 458, 145), (142, 476, 697, 489), (476, 88, 396, 697), (697, 396, 117, 478), (489, 697, 478, 144), (144, 478, 698, 490), (478, 117, 433, 698), (698, 433, 86, 479), (490, 698, 479, 145), (148, 482, 699, 491), (482, 112, 427, 699), (699, 427, 104, 480), (491, 699, 480, 146), (143, 495, 700, 492), (151, 496, 700, 495), (152, 466, 700, 496), (133, 459, 700, 466), (140, 492, 700, 459), (150, 411, 701, 494), (411, 103, 412, 701), (701, 412, 95, 398), (494, 701, 398, 149), (95, 394, 702, 497), (91, 390, 702, 394), (151, 497, 702, 390), (123, 442, 703, 499), (442, 119, 435, 703), (703, 435, 141, 486), (499, 703, 486, 147), (92, 527, 704, 395), (527, 159, 306, 704), (704, 306, 154, 526), (395, 704, 526, 87), (106, 529, 705, 422), (563, 173, 322, 733), (705, 511, 174, 528), (422, 705, 528, 108), (101, 531, 706, 409), (531, 168, 505, 706), (706, 505, 166, 530), (409, 706, 530, 99), (118, 533, 707, 436), (533, 184, 519, 707), (707, 519, 180, 532), (436, 707, 532, 114), (88, 535, 708, 396), (535, 155, 501, 708), (708, 501, 183, 534), (396, 708, 534, 117), (110, 537, 709, 423), (537, 176, 512, 709), (709, 512, 190, 536), (423, 709, 536, 130), (98, 539, 710, 410), (539, 165, 506, 710), (710, 506, 167, 538), (410, 710, 538, 100), (111, 541, 711, 424), (541, 177, 513, 711), (711, 513, 175, 540), (424, 711, 540, 109), (150, 543, 712, 411), (543, 192, 507, 712), (712, 507, 170, 542), (411, 712, 542, 103), (120, 545, 713, 438), (545, 186, 520, 713), (713, 520, 188, 544), (438, 713, 544, 122), (108, 528, 714, 425), (528, 174, 514, 714), (714, 514, 176, 537), (425, 714, 537, 110), (103, 542, 715, 412), (542, 170, 508, 715), (715, 508, 162, 546), (412, 715, 546, 95), (121, 548, 716, 439), (548, 187, 521, 716), (716, 521, 185, 547), (439, 716, 547, 119), (93, 550, 717, 399), (550, 160, 308, 717), (717, 308, 157, 549), (399, 717, 549, 90), (102, 551, 718, 493), (551, 169, 344, 718), (718, 344, 192, 543), (493, 718, 543, 150), (130, 536, 719, 453), (536, 190, 524, 719), (719, 524, 177, 541), (453, 719, 541, 111), (94, 552, 720, 413), (552, 161, 320, 720), (720, 320, 169, 551), (413, 720, 551, 102), (115, 553, 721, 440), (553, 181, 522, 721), (721, 522, 186, 545), (440, 721, 545, 120), (87, 526, 722, 400), (526, 154, 309, 722), (722, 309, 182, 554), (400, 722, 554, 116), (112, 556, 723, 427), (556, 178, 515, 723), (723, 515, 171, 555), (427, 723, 555, 104), (122, 544, 724, 441), (544, 188, 340, 724), (724, 340, 187, 548), (441, 724, 548, 121), (90, 549, 725, 401), (549, 157, 310, 725), (725, 310, 161, 552), (401, 725, 552, 94), (105, 558, 726, 428), (558, 172, 330, 726), (726, 330, 179, 557), (428, 726, 557, 113), (104, 555, 727, 415), (555, 171, 509, 727), (727, 509, 155, 535), (415, 727, 535, 88), (97, 559, 728, 403), (559, 164, 311, 728), (728, 311, 159, 527), (403, 728, 527, 92), (114, 532, 729, 430), (532, 180, 331, 729), (729, 331, 178, 556), (430, 729, 556, 112), (124, 560, 730, 444), (560, 189, 523, 730), (730, 523, 168, 531), (444, 730, 531, 101), (91, 562, 731, 404), (562, 158, 312, 731), (731, 312, 163, 561), (404, 731, 561, 96), (113, 557, 732, 431), (557, 179, 516, 732), (732, 516, 181, 553), (431, 732, 553, 115), (107, 563, 733, 418), (733, 322, 172, 558), (418, 733, 558, 105), (116, 554, 734, 432), (554, 182, 333, 734), (734, 333, 156, 564), (432, 734, 564, 89), (86, 565, 735, 392), (565, 153, 500, 735), (735, 500, 160, 550), (392, 735, 550, 93), (89, 564, 736, 419), (382, 323, 324, 651), (419, 736, 529, 106), (99, 530, 737, 406), (530, 166, 502, 737), (737, 502, 164, 559), (406, 737, 559, 97), (117, 534, 738, 433), (534, 183, 517, 738), (738, 517, 153, 565), (433, 738, 565, 86), (96, 561, 739, 407), (561, 163, 503, 739), (739, 503, 165, 539), (407, 739, 539, 98), (95, 546, 740, 394), (546, 162, 305, 740), (740, 305, 158, 562), (394, 740, 562, 91), (109, 540, 741, 421), (540, 175, 510, 741), (421, 741, 563, 107), (141, 566, 742, 475), (566, 191, 525, 742), (742, 525, 184, 533), (475, 742, 533, 118), (100, 538, 743, 408), (538, 167, 504, 743), (743, 504, 189, 560), (408, 743, 560, 124), (119, 547, 744, 435), (547, 185, 518, 744), (744, 518, 191, 566), (435, 744, 566, 141), (167, 506, 745, 504), (165, 567, 745, 506), (166, 505, 745, 567), (168, 523, 745, 505), (189, 504, 745, 523), (164, 502, 746, 387), (502, 166, 567, 746), (746, 567, 165, 503), (387, 746, 503, 163), (176, 514, 747, 512), (174, 568, 747, 514), (175, 513, 747, 568), (177, 524, 747, 513), (190, 512, 747, 524), (510, 175, 568, 748), (748, 568, 174, 511), (325, 749, 348, 615), (348, 749, 750, 646), (156, 383, 646, 750), (705, 529, 751, 511), (752, 751, 529, 736), (752, 736, 564, 156), (750, 752, 156), (658, 757, 756, 749, 325), (748, 511, 751, 753, 754), (749, 756, 758, 750), (751, 752, 755, 753), (752, 750, 758, 755), (755, 758, 322), (753, 322, 173), (323, 322, 756), (658, 324, 323, 756, 757), (510, 748, 754, 753, 173)])
_uv = me_cube.uv_layers.new(name='UVMap')
_uv.uv.foreach_set('vector', [0.772, 0.6553, 0.7748, 0.6657, 0.7637, 0.671, 0.7624, 0.6631, 0.7748, 0.6657, 0.7775, 0.676, 0.7651, 0.679, 0.7637, 0.671, 0.7637, 0.671, 0.7651, 0.679, 0.7527, 0.6819, 0.7527, 0.6764, 0.7624, 0.6631, 0.7637, 0.671, 0.7527, 0.6764, 0.7527, 0.6708, 0.7325, 0.731, 0.7228, 0.7282, 0.7265, 0.7171, 0.7363, 0.7199, 0.7228, 0.7282, 0.7117, 0.725, 0.7154, 0.7139, 0.7265, 0.7171, 0.7265, 0.7171, 0.7154, 0.7139, 0.7175, 0.7047, 0.7286, 0.7078, 0.7363, 0.7199, 0.7265, 0.7171, 0.7286, 0.7078, 0.7386, 0.7108, 0.6729, 0.6737, 0.6761, 0.6788, 0.6612, 0.6731, 0.659, 0.6685, 0.6761, 0.6788, 0.6775, 0.6837, 0.6619, 0.6776, 0.6612, 0.6731, 0.6612, 0.6731, 0.6619, 0.6776, 0.6435, 0.6711, 0.6436, 0.6671, 0.659, 0.6685, 0.6612, 0.6731, 0.6436, 0.6671, 0.6433, 0.6633, 0.7386, 0.7108, 0.7286, 0.7078, 0.7288, 0.6986, 0.7389, 0.7016, 0.7286, 0.7078, 0.7175, 0.7047, 0.7178, 0.6955, 0.7288, 0.6986, 0.7288, 0.6986, 0.7178, 0.6955, 0.7181, 0.6864, 0.7281, 0.6892, 0.7389, 0.7016, 0.7288, 0.6986, 0.7281, 0.6892, 0.7381, 0.6922, 0.6669, 0.7136, 0.6757, 0.7156, 0.6706, 0.7299, 0.6609, 0.7274, 0.6757, 0.7156, 0.686, 0.7181, 0.6815, 0.7331, 0.6706, 0.7299, 0.6706, 0.7299, 0.6815, 0.7331, 0.6791, 0.7556, 0.6658, 0.7466, 0.6609, 0.7274, 0.6706, 0.7299, 0.6658, 0.7466, 0.6549, 0.7434, 0.6433, 0.6633, 0.6436, 0.6671, 0.6251, 0.6627, 0.6253, 0.659, 0.6436, 0.6671, 0.6435, 0.6711, 0.625, 0.6667, 0.6251, 0.6627, 0.6251, 0.6627, 0.625, 0.6667, 0.6068, 0.6636, 0.6063, 0.6593, 0.6253, 0.659, 0.6251, 0.6627, 0.6063, 0.6593, 0.6059, 0.6553, 0.4672, 0.222, 0.4676, 0.226, 0.4605, 0.2287, 0.4605, 0.2252, 0.4676, 0.226, 0.4681, 0.2303, 0.4604, 0.2328, 0.4605, 0.2287, 0.4605, 0.2287, 0.4604, 0.2328, 0.4527, 0.2353, 0.4533, 0.2314, 0.4605, 0.2252, 0.4605, 0.2287, 0.4533, 0.2314, 0.4538, 0.2283, 0.6178, 0.3822, 0.6181, 0.3877, 0.6108, 0.4287, 0.6091, 0.424, 0.6181, 0.3877, 0.6185, 0.3934, 0.6131, 0.434, 0.6108, 0.4287, 0.6108, 0.4287, 0.6131, 0.434, 0.6076, 0.4747, 0.6035, 0.4697, 0.6091, 0.424, 0.6108, 0.4287, 0.6035, 0.4697, 0.6003, 0.4658, 0.6439, 0.7689, 0.6607, 0.7749, 0.6619, 0.7844, 0.6495, 0.7808, 0.6607, 0.7749, 0.6721, 0.7777, 0.6721, 0.7867, 0.6619, 0.7844, 0.6619, 0.7844, 0.6721, 0.7867, 0.6731, 0.7945, 0.663, 0.7917, 0.6495, 0.7808, 0.6619, 0.7844, 0.663, 0.7917, 0.6506, 0.7874, 0.6439, 0.7689, 0.6495, 0.7808, 0.6344, 0.7757, 0.6326, 0.7701, 0.6495, 0.7808, 0.6506, 0.7874, 0.6346, 0.7806, 0.6344, 0.7757, 0.6344, 0.7757, 0.6346, 0.7806, 0.6169, 0.7729, 0.6174, 0.7693, 0.6326, 0.7701, 0.6344, 0.7757, 0.6174, 0.7693, 0.6175, 0.7657, 0.6175, 0.7657, 0.6174, 0.7693, 0.6004, 0.763, 0.6009, 0.76, 0.6174, 0.7693, 0.6169, 0.7729, 0.6, 0.7661, 0.6004, 0.763, 0.6004, 0.763, 0.6, 0.7661, 0.5837, 0.76, 0.5836, 0.7568, 0.6009, 0.76, 0.6004, 0.763, 0.5836, 0.7568, 0.5835, 0.7539, 0.4706, 0.2226, 0.4707, 0.2254, 0.464, 0.227, 0.4642, 0.2243, 0.4707, 0.2254, 0.4708, 0.2286, 0.4638, 0.2303, 0.464, 0.227, 0.464, 0.227, 0.4638, 0.2303, 0.4568, 0.2319, 0.4574, 0.2286, 0.4642, 0.2243, 0.464, 0.227, 0.4574, 0.2286, 0.4578, 0.2259, 0.641, 0.7995, 0.662, 0.8066, 0.6651, 0.8142, 0.6508, 0.8108, 0.662, 0.8066, 0.677, 0.812, 0.6787, 0.8175, 0.6651, 0.8142, 0.6651, 0.8142, 0.6787, 0.8175, 0.6832, 0.8266, 0.672, 0.8256, 0.6508, 0.8108, 0.6651, 0.8142, 0.672, 0.8256, 0.6608, 0.8246, 0.6608, 0.8246, 0.672, 0.8256, 0.6835, 0.844, 0.6742, 0.8427, 0.672, 0.8256, 0.6832, 0.8266, 0.6928, 0.8453, 0.6835, 0.844, 0.6835, 0.844, 0.6928, 0.8453, 0.7056, 0.8701, 0.6977, 0.8667, 0.6742, 0.8427, 0.6835, 0.844, 0.6977, 0.8667, 0.6898, 0.8632, 0.6736, 0.6717, 0.7169, 0.6822, 0.7082, 0.7252, 0.6703, 0.7164, 0.7169, 0.6822, 0.7603, 0.6927, 0.746, 0.734, 0.7082, 0.7252, 0.7082, 0.7252, 0.746, 0.734, 0.7317, 0.7752, 0.6994, 0.7681, 0.6703, 0.7164, 0.7082, 0.7252, 0.6994, 0.7681, 0.6671, 0.761, 0.6549, 0.7434, 0.6658, 0.7466, 0.6622, 0.762, 0.6503, 0.7588, 0.6658, 0.7466, 0.6791, 0.7556, 0.6739, 0.7655, 0.6622, 0.762, 0.6622, 0.762, 0.6739, 0.7655, 0.6721, 0.7777, 0.6607, 0.7749, 0.6503, 0.7588, 0.6622, 0.762, 0.6607, 0.7749, 0.6439, 0.7689, 0.3123, 0.5212, 0.3091, 0.5658, 0.2946, 0.5327, 0.2962, 0.5072, 0.3091, 0.5658, 0.3058, 0.6105, 0.293, 0.5583, 0.2946, 0.5327, 0.2946, 0.5327, 0.293, 0.5583, 0.2801, 0.5062, 0.2801, 0.4996, 0.2962, 0.5072, 0.2946, 0.5327, 0.2801, 0.4996, 0.2801, 0.4931, 0.2769, 0.4629, 0.293, 0.5161, 0.2926, 0.5429, 0.2769, 0.4972, 0.293, 0.5161, 0.3091, 0.5694, 0.3083, 0.5886, 0.2926, 0.5429, 0.2926, 0.5429, 0.3083, 0.5886, 0.3075, 0.6078, 0.2922, 0.5697, 0.2769, 0.4972, 0.2926, 0.5429, 0.2922, 0.5697, 0.2769, 0.5316, 0.6435, 0.6711, 0.6619, 0.6776, 0.6602, 0.6821, 0.6424, 0.6753, 0.6619, 0.6776, 0.6775, 0.6837, 0.6753, 0.6887, 0.6602, 0.6821, 0.6602, 0.6821, 0.6753, 0.6887, 0.6679, 0.6953, 0.6568, 0.6867, 0.6424, 0.6753, 0.6602, 0.6821, 0.6568, 0.6867, 0.6409, 0.6796, 0.4527, 0.2353, 0.4604, 0.2328, 0.4603, 0.2379, 0.452, 0.2404, 0.4604, 0.2328, 0.4681, 0.2303, 0.4687, 0.2354, 0.4603, 0.2379, 0.4603, 0.2379, 0.4687, 0.2354, 0.4693, 0.241, 0.4602, 0.2436, 0.452, 0.2404, 0.4603, 0.2379, 0.4602, 0.2436, 0.4512, 0.2462, 0.6068, 0.6636, 0.625, 0.6667, 0.6247, 0.6711, 0.6074, 0.6687, 0.625, 0.6667, 0.6435, 0.6711, 0.6424, 0.6753, 0.6247, 0.6711, 0.6247, 0.6711, 0.6424, 0.6753, 0.6409, 0.6796, 0.6244, 0.6759, 0.6074, 0.6687, 0.6247, 0.6711, 0.6244, 0.6759, 0.608, 0.6743, 0.6169, 0.7729, 0.6346, 0.7806, 0.6323, 0.7848, 0.6156, 0.7763, 0.6346, 0.7806, 0.6506, 0.7874, 0.6482, 0.7931, 0.6323, 0.7848, 0.6323, 0.7848, 0.6482, 0.7931, 0.641, 0.7995, 0.6284, 0.7889, 0.6156, 0.7763, 0.6323, 0.7848, 0.6284, 0.7889, 0.6138, 0.7797, 0.5837, 0.76, 0.6, 0.7661, 0.5995, 0.7695, 0.5839, 0.7638, 0.6, 0.7661, 0.6169, 0.7729, 0.6156, 0.7763, 0.5995, 0.7695, 0.5995, 0.7695, 0.6156, 0.7763, 0.6138, 0.7797, 0.5989, 0.7731, 0.5839, 0.7638, 0.5995, 0.7695, 0.5989, 0.7731, 0.584, 0.7681, 0.4568, 0.2319, 0.4638, 0.2303, 0.4635, 0.2343, 0.456, 0.2361, 0.4638, 0.2303, 0.4708, 0.2286, 0.471, 0.2325, 0.4635, 0.2343, 0.4635, 0.2343, 0.471, 0.2325, 0.4711, 0.2367, 0.4632, 0.2388, 0.456, 0.2361, 0.4635, 0.2343, 0.4632, 0.2388, 0.4552, 0.2408, 0.6959, 0.4436, 0.6826, 0.4179, 0.6907, 0.4193, 0.7024, 0.4495, 0.6826, 0.4179, 0.6693, 0.3922, 0.6791, 0.3892, 0.6907, 0.4193, 0.6907, 0.4193, 0.6791, 0.3892, 0.6888, 0.3862, 0.6988, 0.4208, 0.7024, 0.4495, 0.6907, 0.4193, 0.6988, 0.4208, 0.7088, 0.4553, 0.6729, 0.6737, 0.6856, 0.6776, 0.6873, 0.6826, 0.6761, 0.6788, 0.6856, 0.6776, 0.6972, 0.6807, 0.6959, 0.686, 0.6873, 0.6826, 0.6873, 0.6826, 0.6959, 0.686, 0.6933, 0.6888, 0.6877, 0.6873, 0.6761, 0.6788, 0.6873, 0.6826, 0.6877, 0.6873, 0.6775, 0.6837, 0.6791, 0.7556, 0.6815, 0.7331, 0.6941, 0.7362, 0.6892, 0.7536, 0.6815, 0.7331, 0.686, 0.7181, 0.6987, 0.7214, 0.6941, 0.7362, 0.6941, 0.7362, 0.6987, 0.7214, 0.7117, 0.725, 0.7069, 0.7396, 0.6892, 0.7536, 0.6941, 0.7362, 0.7069, 0.7396, 0.7014, 0.7563, 0.693, 0.6993, 0.69, 0.7073, 0.6797, 0.7052, 0.6828, 0.6978, 0.69, 0.7073, 0.686, 0.7181, 0.6757, 0.7156, 0.6797, 0.7052, 0.6797, 0.7052, 0.6757, 0.7156, 0.6669, 0.7136, 0.6704, 0.7036, 0.6828, 0.6978, 0.6797, 0.7052, 0.6704, 0.7036, 0.6679, 0.6953, 0.7259, 0.8995, 0.7234, 0.8883, 0.7308, 0.8814, 0.7346, 0.8965, 0.7209, 0.877, 0.7203, 0.8712, 0.7308, 0.8814, 0.7234, 0.8883, 0.7196, 0.8655, 0.732, 0.8685, 0.7308, 0.8814, 0.7203, 0.8712, 0.7444, 0.8716, 0.7439, 0.8825, 0.7308, 0.8814, 0.732, 0.8685, 0.7433, 0.8935, 0.7346, 0.8965, 0.7308, 0.8814, 0.7439, 0.8825, 0.7842, 0.7263, 0.7862, 0.7103, 0.7992, 0.7137, 0.7965, 0.7294, 0.7862, 0.7103, 0.7882, 0.6943, 0.8018, 0.6981, 0.7992, 0.7137, 0.7992, 0.7137, 0.8018, 0.6981, 0.8154, 0.7018, 0.8122, 0.7171, 0.7965, 0.7294, 0.7992, 0.7137, 0.8122, 0.7171, 0.8089, 0.7325, 0.5661, 0.3922, 0.5654, 0.3904, 0.5746, 0.3874, 0.5758, 0.3892, 0.5654, 0.3904, 0.5647, 0.3887, 0.5733, 0.3857, 0.5746, 0.3874, 0.5746, 0.3874, 0.5733, 0.3857, 0.582, 0.3826, 0.5838, 0.3844, 0.5758, 0.3892, 0.5746, 0.3874, 0.5838, 0.3844, 0.5856, 0.3862, 0.6506, 0.7874, 0.663, 0.7917, 0.6625, 0.7991, 0.6482, 0.7931, 0.663, 0.7917, 0.6731, 0.7945, 0.675, 0.8037, 0.6625, 0.7991, 0.6625, 0.7991, 0.675, 0.8037, 0.677, 0.812, 0.662, 0.8066, 0.6482, 0.7931, 0.6625, 0.7991, 0.662, 0.8066, 0.641, 0.7995, 0.6775, 0.6837, 0.6877, 0.6873, 0.686, 0.692, 0.6753, 0.6887, 0.6877, 0.6873, 0.6933, 0.6888, 0.6943, 0.6929, 0.686, 0.692, 0.686, 0.692, 0.6943, 0.6929, 0.693, 0.6993, 0.6828, 0.6978, 0.6753, 0.6887, 0.686, 0.692, 0.6828, 0.6978, 0.6679, 0.6953, 0.8334, 0.6204, 0.8167, 0.6231, 0.8002, 0.6215, 0.8164, 0.6136, 0.8167, 0.6231, 0.8001, 0.6259, 0.7839, 0.6293, 0.8002, 0.6215, 0.8002, 0.6215, 0.7839, 0.6293, 0.7678, 0.6328, 0.7836, 0.6198, 0.8164, 0.6136, 0.8002, 0.6215, 0.7836, 0.6198, 0.7993, 0.6068, 0.6056, 0.4553, 0.5956, 0.4208, 0.6025, 0.4198, 0.6087, 0.4538, 0.5956, 0.4208, 0.5856, 0.3862, 0.5962, 0.3857, 0.6025, 0.4198, 0.6025, 0.4198, 0.5962, 0.3857, 0.6069, 0.3853, 0.6093, 0.4188, 0.6087, 0.4538, 0.6025, 0.4198, 0.6093, 0.4188, 0.6118, 0.4523, 0.8806, 0.2352, 0.8575, 0.2624, 0.8264, 0.2577, 0.8367, 0.234, 0.8575, 0.2624, 0.8343, 0.2897, 0.8161, 0.2814, 0.8264, 0.2577, 0.8264, 0.2577, 0.8161, 0.2814, 0.7978, 0.2732, 0.7953, 0.253, 0.8367, 0.234, 0.8264, 0.2577, 0.7953, 0.253, 0.7927, 0.2328, 0.7401, 0.7521, 0.7407, 0.741, 0.7506, 0.743, 0.75, 0.7536, 0.7407, 0.741, 0.7421, 0.7287, 0.752, 0.7313, 0.7506, 0.743, 0.7506, 0.743, 0.752, 0.7313, 0.7619, 0.7338, 0.7604, 0.745, 0.75, 0.7536, 0.7506, 0.743, 0.7604, 0.745, 0.7599, 0.755, 0.7175, 0.7047, 0.7154, 0.7139, 0.7025, 0.7104, 0.7047, 0.7014, 0.7154, 0.7139, 0.7117, 0.725, 0.6987, 0.7214, 0.7025, 0.7104, 0.7025, 0.7104, 0.6987, 0.7214, 0.686, 0.7181, 0.69, 0.7073, 0.7047, 0.7014, 0.7025, 0.7104, 0.69, 0.7073, 0.693, 0.6993, 0.7421, 0.7287, 0.7445, 0.7147, 0.7547, 0.7175, 0.752, 0.7313, 0.7445, 0.7147, 0.7476, 0.6995, 0.7582, 0.7026, 0.7547, 0.7175, 0.7547, 0.7175, 0.7582, 0.7026, 0.7687, 0.7057, 0.7648, 0.7204, 0.752, 0.7313, 0.7547, 0.7175, 0.7648, 0.7204, 0.7619, 0.7338, 0.7014, 0.7563, 0.7069, 0.7396, 0.7181, 0.7428, 0.7129, 0.7596, 0.7069, 0.7396, 0.7117, 0.725, 0.7228, 0.7282, 0.7181, 0.7428, 0.7181, 0.7428, 0.7228, 0.7282, 0.7325, 0.731, 0.7281, 0.7458, 0.7129, 0.7596, 0.7181, 0.7428, 0.7281, 0.7458, 0.7235, 0.7627, 0.7404, 0.3226, 0.7428, 0.3227, 0.7355, 0.3297, 0.7323, 0.3287, 0.7428, 0.3227, 0.7451, 0.3229, 0.7386, 0.3308, 0.7355, 0.3297, 0.7355, 0.3297, 0.7386, 0.3308, 0.7356, 0.3396, 0.7321, 0.3382, 0.7323, 0.3287, 0.7355, 0.3297, 0.7321, 0.3382, 0.7286, 0.3368, 0.7181, 0.6864, 0.7178, 0.6955, 0.7045, 0.6918, 0.7079, 0.6835, 0.7175, 0.7047, 0.7047, 0.7014, 0.7045, 0.6918, 0.7178, 0.6955, 0.693, 0.6993, 0.6943, 0.6929, 0.7045, 0.6918, 0.7047, 0.7014, 0.6933, 0.6888, 0.6959, 0.686, 0.7045, 0.6918, 0.6943, 0.6929, 0.6972, 0.6807, 0.7079, 0.6836, 0.7045, 0.6918, 0.6959, 0.686, 0.6076, 0.4747, 0.6131, 0.434, 0.616, 0.4403, 0.6131, 0.4814, 0.6131, 0.434, 0.6185, 0.3934, 0.619, 0.3991, 0.616, 0.4403, 0.616, 0.4403, 0.619, 0.3991, 0.6194, 0.4049, 0.6194, 0.447, 0.6131, 0.4814, 0.616, 0.4403, 0.6194, 0.447, 0.6194, 0.4891, 0.7536, 0.6942, 0.7646, 0.6952, 0.7665, 0.7038, 0.7607, 0.7066, 0.7775, 0.6967, 0.7744, 0.7092, 0.7665, 0.7038, 0.7646, 0.6952, 0.7721, 0.7223, 0.7607, 0.7066, 0.7665, 0.7038, 0.7744, 0.7092, 0.751, 0.6264, 0.7381, 0.6062, 0.7708, 0.5573, 0.768, 0.6319, 0.7381, 0.6062, 0.7252, 0.586, 0.7736, 0.4827, 0.7708, 0.5573, 0.7708, 0.5573, 0.7736, 0.4827, 0.822, 0.3794, 0.8035, 0.5084, 0.768, 0.6319, 0.7708, 0.5573, 0.8035, 0.5084, 0.785, 0.6374, 0.7739, 0.8882, 0.7735, 0.8799, 0.7864, 0.8799, 0.7847, 0.8882, 0.7735, 0.8799, 0.7732, 0.8691, 0.7877, 0.8691, 0.7864, 0.8799, 0.7864, 0.8799, 0.7877, 0.8691, 0.8022, 0.8691, 0.7994, 0.8799, 0.7847, 0.8882, 0.7864, 0.8799, 0.7994, 0.8799, 0.7956, 0.8882, 0.8576, 0.6867, 0.8574, 0.704, 0.8465, 0.7043, 0.8467, 0.6871, 0.8574, 0.704, 0.8571, 0.7219, 0.8464, 0.7221, 0.8465, 0.7043, 0.8465, 0.7043, 0.8464, 0.7221, 0.8357, 0.7222, 0.8357, 0.7045, 0.8217, 0.7414, 0.8207, 0.7259, 0.8315, 0.7253, 0.6645, 0.6385, 0.4743, 0.2538, 0.4743, 0.2451, 0.4851, 0.2451, 0.4851, 0.2538, 0.4743, 0.2451, 0.4743, 0.2364, 0.4851, 0.2364, 0.4851, 0.2451, 0.4851, 0.2451, 0.4851, 0.2364, 0.4959, 0.2364, 0.4959, 0.2451, 0.4851, 0.2538, 0.4851, 0.2451, 0.4959, 0.2451, 0.4959, 0.2538, 0.7316, 0.2375, 0.7731, 0.2548, 0.7944, 0.2875, 0.7211, 0.2561, 0.7731, 0.2548, 0.8146, 0.2722, 0.8677, 0.3189, 0.7944, 0.2875, 0.7944, 0.2875, 0.8677, 0.3189, 0.9208, 0.3657, 0.8157, 0.3202, 0.7211, 0.2561, 0.7944, 0.2875, 0.8157, 0.3202, 0.7106, 0.2747, 0.7788, 0.7706, 0.7782, 0.7572, 0.7933, 0.7573, 0.7937, 0.7704, 0.7782, 0.7572, 0.778, 0.742, 0.7932, 0.7422, 0.7933, 0.7573, 0.7933, 0.7573, 0.7932, 0.7422, 0.8083, 0.743, 0.8084, 0.7575, 0.7937, 0.7704, 0.7933, 0.7573, 0.8084, 0.7575, 0.8085, 0.7703, 0.6044, 0.2306, 0.6018, 0.2306, 0.6018, 0.2198, 0.6044, 0.2198, 0.6018, 0.2306, 0.5991, 0.2306, 0.5991, 0.2198, 0.6018, 0.2198, 0.6018, 0.2198, 0.5991, 0.2198, 0.5991, 0.209, 0.6018, 0.209, 0.6044, 0.2198, 0.6018, 0.2198, 0.6018, 0.209, 0.6044, 0.209, 0.5097, 0.2323, 0.5103, 0.2386, 0.4996, 0.2388, 0.499, 0.2325, 0.5103, 0.2386, 0.511, 0.2449, 0.5002, 0.2451, 0.4996, 0.2388, 0.4996, 0.2388, 0.5002, 0.2451, 0.4895, 0.2453, 0.4889, 0.239, 0.499, 0.2325, 0.4996, 0.2388, 0.4889, 0.239, 0.4883, 0.2327, 0.4463, 0.2478, 0.4458, 0.2401, 0.4567, 0.2393, 0.4571, 0.247, 0.4458, 0.2401, 0.4452, 0.2324, 0.4563, 0.2316, 0.4567, 0.2393, 0.4567, 0.2393, 0.4563, 0.2316, 0.4674, 0.2308, 0.4677, 0.2385, 0.4571, 0.247, 0.4567, 0.2393, 0.4677, 0.2385, 0.4679, 0.2462, 0.6479, 0.4576, 0.6486, 0.4652, 0.6425, 0.4654, 0.6418, 0.4578, 0.6486, 0.4652, 0.6495, 0.474, 0.6433, 0.4741, 0.6425, 0.4654, 0.6425, 0.4654, 0.6433, 0.4741, 0.6372, 0.4743, 0.6363, 0.4655, 0.6418, 0.4578, 0.6425, 0.4654, 0.6363, 0.4655, 0.6356, 0.4579, 0.2769, 0.4498, 0.2769, 0.4563, 0.2449, 0.4563, 0.2448, 0.4498, 0.2769, 0.4563, 0.2769, 0.4629, 0.2449, 0.4629, 0.2449, 0.4563, 0.2449, 0.4563, 0.2449, 0.4629, 0.213, 0.4629, 0.2129, 0.4563, 0.2448, 0.4498, 0.2449, 0.4563, 0.2129, 0.4563, 0.2128, 0.4498, 0.47, 0.2202, 0.4704, 0.2264, 0.4597, 0.2265, 0.4593, 0.2204, 0.4704, 0.2264, 0.4708, 0.2325, 0.4601, 0.2327, 0.4597, 0.2265, 0.4597, 0.2265, 0.4601, 0.2327, 0.4494, 0.2328, 0.449, 0.2267, 0.4593, 0.2204, 0.4597, 0.2265, 0.449, 0.2267, 0.4486, 0.2205, 0.8865, 0.327, 0.8865, 0.3683, 0.8806, 0.3682, 0.8803, 0.3271, 0.8865, 0.3683, 0.8865, 0.4097, 0.881, 0.4093, 0.8806, 0.3682, 0.8806, 0.3682, 0.881, 0.4093, 0.8756, 0.409, 0.8748, 0.3681, 0.8803, 0.3271, 0.8806, 0.3682, 0.8748, 0.3681, 0.8741, 0.3272, 0.278, 0.5631, 0.2958, 0.6119, 0.2562, 0.6201, 0.2473, 0.5722, 0.2958, 0.6119, 0.3135, 0.6607, 0.265, 0.668, 0.2562, 0.6201, 0.2562, 0.6201, 0.265, 0.668, 0.2165, 0.6754, 0.2166, 0.6283, 0.2473, 0.5722, 0.2562, 0.6201, 0.2166, 0.6283, 0.2166, 0.5813, 0.7776, 0.6914, 0.7776, 0.6823, 0.7927, 0.6824, 0.7927, 0.6916, 0.7776, 0.6823, 0.7777, 0.6728, 0.7928, 0.6729, 0.7927, 0.6824, 0.7927, 0.6824, 0.7928, 0.6729, 0.808, 0.673, 0.8079, 0.6825, 0.7927, 0.6916, 0.7927, 0.6824, 0.8079, 0.6825, 0.8079, 0.6917, 0.6469, 0.4476, 0.6474, 0.452, 0.6412, 0.4522, 0.6408, 0.4477, 0.6474, 0.452, 0.6479, 0.4576, 0.6418, 0.4578, 0.6412, 0.4522, 0.6412, 0.4522, 0.6418, 0.4578, 0.6356, 0.4579, 0.6351, 0.4523, 0.6408, 0.4477, 0.6412, 0.4522, 0.6351, 0.4523, 0.6347, 0.4479, 0.4766, 0.2512, 0.4717, 0.2512, 0.4717, 0.2403, 0.4766, 0.2404, 0.4717, 0.2512, 0.4668, 0.2512, 0.4668, 0.2403, 0.4717, 0.2403, 0.4717, 0.2403, 0.4668, 0.2403, 0.4668, 0.2295, 0.4717, 0.2295, 0.4766, 0.2404, 0.4717, 0.2403, 0.4717, 0.2295, 0.4766, 0.2295, 0.6559, 0.3822, 0.6547, 0.4217, 0.6485, 0.4219, 0.6497, 0.3823, 0.6547, 0.4217, 0.6534, 0.4612, 0.6473, 0.4614, 0.6485, 0.4219, 0.6485, 0.4219, 0.6473, 0.4614, 0.6411, 0.4615, 0.6423, 0.422, 0.6497, 0.3823, 0.6485, 0.4219, 0.6423, 0.422, 0.6435, 0.3825, 0.922, 0.8154, 0.8946, 0.774, 0.8489, 0.7717, 0.8626, 0.8108, 0.8946, 0.774, 0.8672, 0.7326, 0.8352, 0.7326, 0.8489, 0.7717, 0.8489, 0.7717, 0.8352, 0.7326, 0.8031, 0.7326, 0.8032, 0.7694, 0.8626, 0.8108, 0.8489, 0.7717, 0.8032, 0.7694, 0.8033, 0.8063, 0.7732, 0.8691, 0.7731, 0.8542, 0.7882, 0.8542, 0.7877, 0.8691, 0.7731, 0.8542, 0.7734, 0.8371, 0.788, 0.8371, 0.7882, 0.8542, 0.7882, 0.8542, 0.788, 0.8371, 0.8025, 0.8371, 0.8033, 0.8542, 0.7877, 0.8691, 0.7882, 0.8542, 0.8033, 0.8542, 0.8022, 0.8691, 0.7286, 0.3368, 0.7321, 0.3382, 0.7354, 0.3491, 0.7322, 0.3483, 0.7321, 0.3382, 0.7356, 0.3396, 0.7386, 0.35, 0.7354, 0.3491, 0.7354, 0.3491, 0.7386, 0.35, 0.7451, 0.3613, 0.7427, 0.3616, 0.7322, 0.3483, 0.7354, 0.3491, 0.7427, 0.3616, 0.7402, 0.3618, 0.2801, 0.4583, 0.2801, 0.479, 0.2482, 0.479, 0.2482, 0.4583, 0.2801, 0.479, 0.2801, 0.4997, 0.2482, 0.4997, 0.2482, 0.479, 0.2482, 0.479, 0.2482, 0.4997, 0.2162, 0.4997, 0.2162, 0.479, 0.2482, 0.4583, 0.2482, 0.479, 0.2162, 0.479, 0.2162, 0.4583, 0.7745, 0.6796, 0.7724, 0.6493, 0.7831, 0.6493, 0.7896, 0.6798, 0.7724, 0.6493, 0.7703, 0.6189, 0.7766, 0.6189, 0.7831, 0.6493, 0.7831, 0.6493, 0.7766, 0.6189, 0.7829, 0.6189, 0.7938, 0.6494, 0.7896, 0.6798, 0.7831, 0.6493, 0.7938, 0.6494, 0.8048, 0.6799, 0.8092, 0.7129, 0.8092, 0.702, 0.8211, 0.7011, 0.8203, 0.7122, 0.8092, 0.702, 0.8103, 0.6903, 0.8224, 0.6895, 0.8211, 0.7011, 0.8211, 0.7011, 0.8224, 0.6895, 0.8344, 0.6886, 0.833, 0.7003, 0.8203, 0.7122, 0.8211, 0.7011, 0.833, 0.7003, 0.8315, 0.7114, 0.7818, 0.7916, 0.7801, 0.7817, 0.7944, 0.781, 0.7953, 0.7902, 0.7801, 0.7817, 0.7788, 0.7706, 0.7937, 0.7704, 0.7944, 0.781, 0.7944, 0.781, 0.7937, 0.7704, 0.8085, 0.7703, 0.8086, 0.7803, 0.7953, 0.7902, 0.7944, 0.781, 0.8086, 0.7803, 0.8087, 0.7887, 0.8227, 0.8392, 0.8227, 0.8218, 0.8335, 0.8218, 0.8335, 0.8392, 0.8227, 0.8218, 0.8227, 0.804, 0.8335, 0.804, 0.8335, 0.8218, 0.8335, 0.8218, 0.8335, 0.804, 0.8443, 0.804, 0.8443, 0.8218, 0.8335, 0.8392, 0.8335, 0.8218, 0.8443, 0.8218, 0.8443, 0.8392, 0.6412, 0.4443, 0.6342, 0.4109, 0.6472, 0.4113, 0.6507, 0.4445, 0.6342, 0.4109, 0.6272, 0.3776, 0.6437, 0.378, 0.6472, 0.4113, 0.6472, 0.4113, 0.6437, 0.378, 0.6601, 0.3784, 0.6601, 0.4116, 0.6507, 0.4445, 0.6472, 0.4113, 0.6601, 0.4116, 0.6601, 0.4447, 0.45, 0.2398, 0.4449, 0.2398, 0.4449, 0.2289, 0.45, 0.2289, 0.4449, 0.2398, 0.4391, 0.2398, 0.4391, 0.2289, 0.4449, 0.2289, 0.4449, 0.2289, 0.4391, 0.2289, 0.4391, 0.2181, 0.4449, 0.2181, 0.45, 0.2289, 0.4449, 0.2289, 0.4449, 0.2181, 0.45, 0.2181, 0.7721, 0.7223, 0.771, 0.7367, 0.7599, 0.7369, 0.7582, 0.7221, 0.771, 0.7367, 0.7707, 0.7529, 0.76, 0.7531, 0.7599, 0.7369, 0.7599, 0.7369, 0.76, 0.7531, 0.7493, 0.7533, 0.7492, 0.7371, 0.7582, 0.7221, 0.7599, 0.7369, 0.7492, 0.7371, 0.748, 0.7223, 0.8103, 0.6903, 0.8127, 0.6747, 0.8235, 0.674, 0.8224, 0.6895, 0.8127, 0.6747, 0.8159, 0.6566, 0.8246, 0.656, 0.8235, 0.674, 0.8235, 0.674, 0.8246, 0.656, 0.8333, 0.6553, 0.8343, 0.6732, 0.8224, 0.6895, 0.8235, 0.674, 0.8343, 0.6732, 0.8344, 0.6886, 0.8108, 0.7421, 0.8098, 0.7266, 0.8207, 0.7259, 0.8217, 0.7414, 0.8098, 0.7266, 0.8092, 0.7129, 0.8203, 0.7122, 0.8207, 0.7259, 0.8207, 0.7259, 0.8203, 0.7122, 0.8315, 0.7114, 0.8315, 0.7253, 0.7734, 0.8371, 0.7743, 0.8204, 0.7872, 0.8204, 0.788, 0.8371, 0.7743, 0.8204, 0.7754, 0.804, 0.7862, 0.804, 0.7872, 0.8204, 0.7872, 0.8204, 0.7862, 0.804, 0.797, 0.804, 0.8002, 0.8204, 0.788, 0.8371, 0.7872, 0.8204, 0.8002, 0.8204, 0.8025, 0.8371, 0.7778, 0.7115, 0.7776, 0.7005, 0.7928, 0.7006, 0.7929, 0.7116, 0.7776, 0.7005, 0.7776, 0.6914, 0.7927, 0.6916, 0.7928, 0.7006, 0.7928, 0.7006, 0.7927, 0.6916, 0.8079, 0.6917, 0.8079, 0.7007, 0.7929, 0.7116, 0.7928, 0.7006, 0.8079, 0.7007, 0.8081, 0.7117, 0.8579, 0.6553, 0.8578, 0.6707, 0.8469, 0.671, 0.8472, 0.6555, 0.8578, 0.6707, 0.8576, 0.6867, 0.8467, 0.6871, 0.8469, 0.671, 0.8217, 0.7414, 0.8229, 0.7568, 0.8338, 0.7561, 0.6645, 0.6385, 0.8227, 0.8726, 0.8226, 0.8561, 0.8335, 0.8561, 0.8335, 0.8726, 0.8226, 0.8561, 0.8227, 0.8392, 0.8335, 0.8392, 0.8335, 0.8561, 0.8335, 0.8561, 0.8335, 0.8392, 0.8443, 0.8392, 0.8443, 0.8561, 0.8335, 0.8726, 0.8335, 0.8561, 0.8443, 0.8561, 0.8443, 0.8726, 0.778, 0.742, 0.7779, 0.726, 0.793, 0.7261, 0.7932, 0.7422, 0.7779, 0.726, 0.7778, 0.7115, 0.7929, 0.7116, 0.793, 0.7261, 0.793, 0.7261, 0.7929, 0.7116, 0.8081, 0.7117, 0.8082, 0.7263, 0.7932, 0.7422, 0.793, 0.7261, 0.8082, 0.7263, 0.8083, 0.743, 0.7707, 0.7529, 0.7708, 0.7714, 0.7601, 0.7716, 0.76, 0.7531, 0.7708, 0.7714, 0.771, 0.791, 0.7603, 0.7912, 0.7601, 0.7716, 0.7601, 0.7716, 0.7603, 0.7912, 0.7496, 0.7915, 0.7494, 0.7718, 0.76, 0.7531, 0.7601, 0.7716, 0.7494, 0.7718, 0.7493, 0.7533, 0.7536, 0.6942, 0.7607, 0.7066, 0.7527, 0.7079, 0.7459, 0.6941, 0.7607, 0.7066, 0.7721, 0.7223, 0.7582, 0.7221, 0.7527, 0.7079, 0.7527, 0.7079, 0.7582, 0.7221, 0.748, 0.7223, 0.7447, 0.7083, 0.7459, 0.6941, 0.7527, 0.7079, 0.7447, 0.7083, 0.7402, 0.6946, 0.813, 0.7728, 0.8119, 0.7575, 0.8229, 0.7568, 0.8241, 0.7721, 0.8119, 0.7575, 0.8108, 0.7421, 0.8217, 0.7414, 0.8229, 0.7568, 0.8241, 0.7721, 0.8229, 0.7568, 0.8338, 0.7562, 0.8352, 0.7713, 0.9344, 0.1982, 0.9513, 0.2047, 0.9087, 0.2619, 0.8685, 0.27, 0.9513, 0.2047, 0.9682, 0.2112, 0.9488, 0.2538, 0.9087, 0.2619, 0.9087, 0.2619, 0.9488, 0.2538, 0.9294, 0.2963, 0.866, 0.3191, 0.8685, 0.27, 0.9087, 0.2619, 0.866, 0.3191, 0.8026, 0.3418, 0.4571, 0.2398, 0.4539, 0.2398, 0.4539, 0.2289, 0.4571, 0.229, 0.4539, 0.2398, 0.45, 0.2398, 0.45, 0.2289, 0.4539, 0.2289, 0.4539, 0.2289, 0.45, 0.2289, 0.45, 0.2181, 0.4539, 0.2181, 0.4571, 0.229, 0.4539, 0.2289, 0.4539, 0.2181, 0.4571, 0.2181, 0.7108, 0.4641, 0.7115, 0.4822, 0.6587, 0.4787, 0.6602, 0.4618, 0.7115, 0.4822, 0.7123, 0.5002, 0.6572, 0.4957, 0.6587, 0.4787, 0.6587, 0.4787, 0.6572, 0.4957, 0.6022, 0.4911, 0.6059, 0.4753, 0.6602, 0.4618, 0.6587, 0.4787, 0.6059, 0.4753, 0.6096, 0.4594, 0.4553, 0.2274, 0.4583, 0.2268, 0.4617, 0.2321, 0.4526, 0.2343, 0.4613, 0.2262, 0.4673, 0.225, 0.4617, 0.2321, 0.4583, 0.2268, 0.4732, 0.2238, 0.471, 0.233, 0.4617, 0.2321, 0.4673, 0.225, 0.4689, 0.2422, 0.4593, 0.2417, 0.4617, 0.2321, 0.471, 0.233, 0.4498, 0.2412, 0.4526, 0.2343, 0.4617, 0.2321, 0.4593, 0.2417, 0.7635, 0.9362, 0.7564, 0.9387, 0.753, 0.9209, 0.7613, 0.9198, 0.7564, 0.9387, 0.7493, 0.9413, 0.7447, 0.9219, 0.753, 0.9209, 0.753, 0.9209, 0.7447, 0.9219, 0.7402, 0.9025, 0.7497, 0.903, 0.7613, 0.9198, 0.753, 0.9209, 0.7497, 0.903, 0.7592, 0.9035, 0.4494, 0.2328, 0.4501, 0.2414, 0.4568, 0.2361, 0.449, 0.2267, 0.4508, 0.2501, 0.4593, 0.2481, 0.4568, 0.2361, 0.4501, 0.2414, 0.4679, 0.2462, 0.4677, 0.2385, 0.4568, 0.2361, 0.4593, 0.2481, 0.4674, 0.2308, 0.458, 0.2257, 0.4568, 0.2361, 0.4677, 0.2385, 0.4486, 0.2205, 0.449, 0.2267, 0.4568, 0.2361, 0.458, 0.2257, 0.8235, 0.7264, 0.8357, 0.7045, 0.8357, 0.7222, 0.8128, 0.7388, 0.8112, 0.7482, 0.8235, 0.7264, 0.8128, 0.7388, 0.79, 0.7553, 0.772, 0.6553, 0.7624, 0.6631, 0.7637, 0.671, 0.7748, 0.6657, 0.7624, 0.6631, 0.7527, 0.6708, 0.7527, 0.6764, 0.7637, 0.671, 0.7637, 0.671, 0.7527, 0.6764, 0.7527, 0.6819, 0.7651, 0.679, 0.7748, 0.6657, 0.7637, 0.671, 0.7651, 0.679, 0.7775, 0.676, 0.7325, 0.731, 0.7363, 0.7199, 0.7265, 0.7171, 0.7228, 0.7282, 0.7363, 0.7199, 0.7386, 0.7108, 0.7286, 0.7078, 0.7265, 0.7171, 0.7265, 0.7171, 0.7286, 0.7078, 0.7175, 0.7047, 0.7154, 0.7139, 0.7228, 0.7282, 0.7265, 0.7171, 0.7154, 0.7139, 0.7117, 0.725, 0.6729, 0.6737, 0.659, 0.6685, 0.6612, 0.6731, 0.6761, 0.6788, 0.659, 0.6685, 0.6433, 0.6633, 0.6436, 0.6671, 0.6612, 0.6731, 0.6612, 0.6731, 0.6436, 0.6671, 0.6435, 0.6711, 0.6619, 0.6776, 0.6761, 0.6788, 0.6612, 0.6731, 0.6619, 0.6776, 0.6775, 0.6837, 0.7386, 0.7108, 0.7389, 0.7016, 0.7288, 0.6986, 0.7286, 0.7078, 0.7389, 0.7016, 0.7381, 0.6922, 0.7281, 0.6892, 0.7288, 0.6986, 0.7288, 0.6986, 0.7281, 0.6892, 0.7181, 0.6864, 0.7178, 0.6955, 0.7286, 0.7078, 0.7288, 0.6986, 0.7178, 0.6955, 0.7175, 0.7047, 0.6669, 0.7136, 0.6609, 0.7274, 0.6706, 0.7299, 0.6757, 0.7156, 0.6609, 0.7274, 0.6549, 0.7434, 0.6658, 0.7466, 0.6706, 0.7299, 0.6706, 0.7299, 0.6658, 0.7466, 0.6791, 0.7556, 0.6815, 0.7331, 0.6757, 0.7156, 0.6706, 0.7299, 0.6815, 0.7331, 0.686, 0.7181, 0.6433, 0.6633, 0.6253, 0.659, 0.6251, 0.6627, 0.6436, 0.6671, 0.6253, 0.659, 0.6059, 0.6553, 0.6063, 0.6593, 0.6251, 0.6627, 0.6251, 0.6627, 0.6063, 0.6593, 0.6068, 0.6636, 0.625, 0.6667, 0.6436, 0.6671, 0.6251, 0.6627, 0.625, 0.6667, 0.6435, 0.6711, 0.4672, 0.222, 0.4605, 0.2252, 0.4605, 0.2287, 0.4676, 0.226, 0.4605, 0.2252, 0.4538, 0.2283, 0.4533, 0.2314, 0.4605, 0.2287, 0.4605, 0.2287, 0.4533, 0.2314, 0.4527, 0.2353, 0.4604, 0.2328, 0.4676, 0.226, 0.4605, 0.2287, 0.4604, 0.2328, 0.4681, 0.2303, 0.6178, 0.3822, 0.6091, 0.424, 0.6108, 0.4287, 0.6181, 0.3877, 0.6091, 0.424, 0.6003, 0.4658, 0.6035, 0.4697, 0.6108, 0.4287, 0.6108, 0.4287, 0.6035, 0.4697, 0.6076, 0.4747, 0.6131, 0.434, 0.6181, 0.3877, 0.6108, 0.4287, 0.6131, 0.434, 0.6185, 0.3934, 0.6439, 0.7689, 0.6495, 0.7808, 0.6619, 0.7844, 0.6607, 0.7749, 0.6495, 0.7808, 0.6506, 0.7874, 0.663, 0.7917, 0.6619, 0.7844, 0.6619, 0.7844, 0.663, 0.7917, 0.6731, 0.7945, 0.6721, 0.7867, 0.6607, 0.7749, 0.6619, 0.7844, 0.6721, 0.7867, 0.6721, 0.7777, 0.6439, 0.7689, 0.6326, 0.7701, 0.6344, 0.7757, 0.6495, 0.7808, 0.6326, 0.7701, 0.6175, 0.7657, 0.6174, 0.7693, 0.6344, 0.7757, 0.6344, 0.7757, 0.6174, 0.7693, 0.6169, 0.7729, 0.6346, 0.7806, 0.6495, 0.7808, 0.6344, 0.7757, 0.6346, 0.7806, 0.6506, 0.7874, 0.6175, 0.7657, 0.6009, 0.76, 0.6004, 0.763, 0.6174, 0.7693, 0.6009, 0.76, 0.5835, 0.7539, 0.5836, 0.7568, 0.6004, 0.763, 0.6004, 0.763, 0.5836, 0.7568, 0.5837, 0.76, 0.6, 0.7661, 0.6174, 0.7693, 0.6004, 0.763, 0.6, 0.7661, 0.6169, 0.7729, 0.4706, 0.2226, 0.4642, 0.2243, 0.464, 0.227, 0.4707, 0.2254, 0.4642, 0.2243, 0.4578, 0.2259, 0.4574, 0.2286, 0.464, 0.227, 0.464, 0.227, 0.4574, 0.2286, 0.4568, 0.2319, 0.4638, 0.2303, 0.4707, 0.2254, 0.464, 0.227, 0.4638, 0.2303, 0.4708, 0.2286, 0.641, 0.7995, 0.6508, 0.8108, 0.6651, 0.8142, 0.662, 0.8066, 0.6508, 0.8108, 0.6608, 0.8246, 0.672, 0.8256, 0.6651, 0.8142, 0.6651, 0.8142, 0.672, 0.8256, 0.6832, 0.8266, 0.6787, 0.8175, 0.662, 0.8066, 0.6651, 0.8142, 0.6787, 0.8175, 0.677, 0.812, 0.6608, 0.8246, 0.6742, 0.8427, 0.6835, 0.844, 0.672, 0.8256, 0.6742, 0.8427, 0.6898, 0.8632, 0.6977, 0.8667, 0.6835, 0.844, 0.6835, 0.844, 0.6977, 0.8667, 0.7056, 0.8701, 0.6928, 0.8453, 0.672, 0.8256, 0.6835, 0.844, 0.6928, 0.8453, 0.6832, 0.8266, 0.6736, 0.6717, 0.6703, 0.7164, 0.7082, 0.7252, 0.7169, 0.6822, 0.6703, 0.7164, 0.6671, 0.761, 0.6994, 0.7681, 0.7082, 0.7252, 0.7082, 0.7252, 0.6994, 0.7681, 0.7317, 0.7752, 0.746, 0.734, 0.7169, 0.6822, 0.7082, 0.7252, 0.746, 0.734, 0.7603, 0.6927, 0.6549, 0.7434, 0.6503, 0.7588, 0.6622, 0.762, 0.6658, 0.7466, 0.6503, 0.7588, 0.6439, 0.7689, 0.6607, 0.7749, 0.6622, 0.762, 0.6622, 0.762, 0.6607, 0.7749, 0.6721, 0.7777, 0.6739, 0.7655, 0.6658, 0.7466, 0.6622, 0.762, 0.6739, 0.7655, 0.6791, 0.7556, 0.3123, 0.5212, 0.2962, 0.5072, 0.2946, 0.5327, 0.3091, 0.5658, 0.2962, 0.5072, 0.2801, 0.4931, 0.2801, 0.4996, 0.2946, 0.5327, 0.2946, 0.5327, 0.2801, 0.4996, 0.2801, 0.5062, 0.293, 0.5583, 0.3091, 0.5658, 0.2946, 0.5327, 0.293, 0.5583, 0.3058, 0.6105, 0.2769, 0.4629, 0.2769, 0.4972, 0.2926, 0.5429, 0.293, 0.5161, 0.2769, 0.4972, 0.2769, 0.5316, 0.2922, 0.5697, 0.2926, 0.5429, 0.2926, 0.5429, 0.2922, 0.5697, 0.3075, 0.6078, 0.3083, 0.5886, 0.293, 0.5161, 0.2926, 0.5429, 0.3083, 0.5886, 0.3091, 0.5694, 0.6435, 0.6711, 0.6424, 0.6753, 0.6602, 0.6821, 0.6619, 0.6776, 0.6424, 0.6753, 0.6409, 0.6796, 0.6568, 0.6867, 0.6602, 0.6821, 0.6602, 0.6821, 0.6568, 0.6867, 0.6679, 0.6953, 0.6753, 0.6887, 0.6619, 0.6776, 0.6602, 0.6821, 0.6753, 0.6887, 0.6775, 0.6837, 0.4527, 0.2353, 0.452, 0.2404, 0.4603, 0.2379, 0.4604, 0.2328, 0.452, 0.2404, 0.4512, 0.2462, 0.4602, 0.2436, 0.4603, 0.2379, 0.4603, 0.2379, 0.4602, 0.2436, 0.4693, 0.241, 0.4687, 0.2354, 0.4604, 0.2328, 0.4603, 0.2379, 0.4687, 0.2354, 0.4681, 0.2303, 0.6068, 0.6636, 0.6074, 0.6687, 0.6247, 0.6711, 0.625, 0.6667, 0.6074, 0.6687, 0.608, 0.6743, 0.6244, 0.6759, 0.6247, 0.6711, 0.6247, 0.6711, 0.6244, 0.6759, 0.6409, 0.6796, 0.6424, 0.6753, 0.625, 0.6667, 0.6247, 0.6711, 0.6424, 0.6753, 0.6435, 0.6711, 0.6169, 0.7729, 0.6156, 0.7763, 0.6323, 0.7848, 0.6346, 0.7806, 0.6156, 0.7763, 0.6138, 0.7797, 0.6284, 0.7889, 0.6323, 0.7848, 0.6323, 0.7848, 0.6284, 0.7889, 0.641, 0.7995, 0.6482, 0.7931, 0.6346, 0.7806, 0.6323, 0.7848, 0.6482, 0.7931, 0.6506, 0.7874, 0.5837, 0.76, 0.5839, 0.7638, 0.5995, 0.7695, 0.6, 0.7661, 0.5839, 0.7638, 0.584, 0.7681, 0.5989, 0.7731, 0.5995, 0.7695, 0.5995, 0.7695, 0.5989, 0.7731, 0.6138, 0.7797, 0.6156, 0.7763, 0.6, 0.7661, 0.5995, 0.7695, 0.6156, 0.7763, 0.6169, 0.7729, 0.4568, 0.2319, 0.456, 0.2361, 0.4635, 0.2343, 0.4638, 0.2303, 0.456, 0.2361, 0.4552, 0.2408, 0.4632, 0.2388, 0.4635, 0.2343, 0.4635, 0.2343, 0.4632, 0.2388, 0.4711, 0.2367, 0.471, 0.2325, 0.4638, 0.2303, 0.4635, 0.2343, 0.471, 0.2325, 0.4708, 0.2286, 0.6959, 0.4436, 0.7024, 0.4495, 0.6907, 0.4193, 0.6826, 0.4179, 0.7024, 0.4495, 0.7088, 0.4553, 0.6988, 0.4208, 0.6907, 0.4193, 0.6907, 0.4193, 0.6988, 0.4208, 0.6888, 0.3862, 0.6791, 0.3892, 0.6826, 0.4179, 0.6907, 0.4193, 0.6791, 0.3892, 0.6693, 0.3922, 0.6729, 0.6737, 0.6761, 0.6788, 0.6873, 0.6826, 0.6856, 0.6776, 0.6761, 0.6788, 0.6775, 0.6837, 0.6877, 0.6873, 0.6873, 0.6826, 0.6873, 0.6826, 0.6877, 0.6873, 0.6933, 0.6888, 0.6959, 0.686, 0.6856, 0.6776, 0.6873, 0.6826, 0.6959, 0.686, 0.6972, 0.6807, 0.6791, 0.7556, 0.6892, 0.7536, 0.6941, 0.7362, 0.6815, 0.7331, 0.6892, 0.7536, 0.7014, 0.7563, 0.7069, 0.7396, 0.6941, 0.7362, 0.6941, 0.7362, 0.7069, 0.7396, 0.7117, 0.725, 0.6987, 0.7214, 0.6815, 0.7331, 0.6941, 0.7362, 0.6987, 0.7214, 0.686, 0.7181, 0.693, 0.6993, 0.6828, 0.6978, 0.6797, 0.7052, 0.69, 0.7073, 0.6828, 0.6978, 0.6679, 0.6953, 0.6704, 0.7036, 0.6797, 0.7052, 0.6797, 0.7052, 0.6704, 0.7036, 0.6669, 0.7136, 0.6757, 0.7156, 0.69, 0.7073, 0.6797, 0.7052, 0.6757, 0.7156, 0.686, 0.7181, 0.7259, 0.8995, 0.7346, 0.8965, 0.7308, 0.8814, 0.7234, 0.8883, 0.7433, 0.8935, 0.7439, 0.8825, 0.7308, 0.8814, 0.7346, 0.8965, 0.7444, 0.8716, 0.732, 0.8685, 0.7308, 0.8814, 0.7439, 0.8825, 0.7196, 0.8655, 0.7203, 0.8712, 0.7308, 0.8814, 0.732, 0.8685, 0.7209, 0.877, 0.7234, 0.8883, 0.7308, 0.8814, 0.7203, 0.8712, 0.7842, 0.7263, 0.7965, 0.7294, 0.7992, 0.7137, 0.7862, 0.7103, 0.7965, 0.7294, 0.8089, 0.7325, 0.8122, 0.7171, 0.7992, 0.7137, 0.7992, 0.7137, 0.8122, 0.7171, 0.8154, 0.7018, 0.8018, 0.6981, 0.7862, 0.7103, 0.7992, 0.7137, 0.8018, 0.6981, 0.7882, 0.6943, 0.5661, 0.3922, 0.5758, 0.3892, 0.5746, 0.3874, 0.5654, 0.3904, 0.5758, 0.3892, 0.5856, 0.3862, 0.5838, 0.3844, 0.5746, 0.3874, 0.5746, 0.3874, 0.5838, 0.3844, 0.582, 0.3826, 0.5733, 0.3857, 0.5654, 0.3904, 0.5746, 0.3874, 0.5733, 0.3857, 0.5647, 0.3887, 0.6506, 0.7874, 0.6482, 0.7931, 0.6625, 0.7991, 0.663, 0.7917, 0.6482, 0.7931, 0.641, 0.7995, 0.662, 0.8066, 0.6625, 0.7991, 0.6625, 0.7991, 0.662, 0.8066, 0.677, 0.812, 0.675, 0.8037, 0.663, 0.7917, 0.6625, 0.7991, 0.675, 0.8037, 0.6731, 0.7945, 0.6775, 0.6837, 0.6753, 0.6887, 0.686, 0.692, 0.6877, 0.6873, 0.6753, 0.6887, 0.6679, 0.6953, 0.6828, 0.6978, 0.686, 0.692, 0.686, 0.692, 0.6828, 0.6978, 0.693, 0.6993, 0.6943, 0.6929, 0.6877, 0.6873, 0.686, 0.692, 0.6943, 0.6929, 0.6933, 0.6888, 0.8334, 0.6204, 0.8164, 0.6136, 0.8002, 0.6215, 0.8167, 0.6231, 0.8164, 0.6136, 0.7993, 0.6068, 0.7836, 0.6198, 0.8002, 0.6215, 0.8002, 0.6215, 0.7836, 0.6198, 0.7678, 0.6328, 0.7839, 0.6293, 0.8167, 0.6231, 0.8002, 0.6215, 0.7839, 0.6293, 0.8001, 0.6259, 0.6056, 0.4553, 0.6087, 0.4538, 0.6025, 0.4198, 0.5956, 0.4208, 0.6087, 0.4538, 0.6118, 0.4523, 0.6093, 0.4188, 0.6025, 0.4198, 0.6025, 0.4198, 0.6093, 0.4188, 0.6069, 0.3853, 0.5962, 0.3857, 0.5956, 0.4208, 0.6025, 0.4198, 0.5962, 0.3857, 0.5856, 0.3862, 0.8806, 0.2352, 0.8367, 0.234, 0.8264, 0.2577, 0.8575, 0.2624, 0.8367, 0.234, 0.7927, 0.2328, 0.7953, 0.253, 0.8264, 0.2577, 0.8264, 0.2577, 0.7953, 0.253, 0.7978, 0.2732, 0.8161, 0.2814, 0.8575, 0.2624, 0.8264, 0.2577, 0.8161, 0.2814, 0.8343, 0.2897, 0.7401, 0.7521, 0.75, 0.7536, 0.7506, 0.743, 0.7407, 0.741, 0.75, 0.7536, 0.7599, 0.755, 0.7604, 0.745, 0.7506, 0.743, 0.7506, 0.743, 0.7604, 0.745, 0.7619, 0.7338, 0.752, 0.7313, 0.7407, 0.741, 0.7506, 0.743, 0.752, 0.7313, 0.7421, 0.7287, 0.7175, 0.7047, 0.7047, 0.7014, 0.7025, 0.7104, 0.7154, 0.7139, 0.7047, 0.7014, 0.693, 0.6993, 0.69, 0.7073, 0.7025, 0.7104, 0.7025, 0.7104, 0.69, 0.7073, 0.686, 0.7181, 0.6987, 0.7214, 0.7154, 0.7139, 0.7025, 0.7104, 0.6987, 0.7214, 0.7117, 0.725, 0.7421, 0.7287, 0.752, 0.7313, 0.7547, 0.7175, 0.7445, 0.7147, 0.752, 0.7313, 0.7619, 0.7338, 0.7648, 0.7204, 0.7547, 0.7175, 0.7547, 0.7175, 0.7648, 0.7204, 0.7687, 0.7057, 0.7582, 0.7026, 0.7445, 0.7147, 0.7547, 0.7175, 0.7582, 0.7026, 0.7476, 0.6995, 0.7014, 0.7563, 0.7129, 0.7596, 0.7181, 0.7428, 0.7069, 0.7396, 0.7129, 0.7596, 0.7235, 0.7627, 0.7281, 0.7458, 0.7181, 0.7428, 0.7181, 0.7428, 0.7281, 0.7458, 0.7325, 0.731, 0.7228, 0.7282, 0.7069, 0.7396, 0.7181, 0.7428, 0.7228, 0.7282, 0.7117, 0.725, 0.7404, 0.3226, 0.7323, 0.3287, 0.7355, 0.3297, 0.7428, 0.3227, 0.7323, 0.3287, 0.7286, 0.3368, 0.7321, 0.3382, 0.7355, 0.3297, 0.7355, 0.3297, 0.7321, 0.3382, 0.7356, 0.3396, 0.7386, 0.3308, 0.7428, 0.3227, 0.7355, 0.3297, 0.7386, 0.3308, 0.7451, 0.3229, 0.7181, 0.6864, 0.7079, 0.6835, 0.7045, 0.6918, 0.7178, 0.6955, 0.6972, 0.6807, 0.6959, 0.686, 0.7045, 0.6918, 0.7079, 0.6835, 0.6933, 0.6888, 0.6943, 0.6929, 0.7045, 0.6918, 0.6959, 0.686, 0.693, 0.6993, 0.7047, 0.7014, 0.7045, 0.6918, 0.6943, 0.6929, 0.7175, 0.7047, 0.7178, 0.6955, 0.7045, 0.6918, 0.7047, 0.7014, 0.6076, 0.4747, 0.6131, 0.4814, 0.616, 0.4403, 0.6131, 0.434, 0.6131, 0.4814, 0.6194, 0.4891, 0.6194, 0.447, 0.616, 0.4403, 0.616, 0.4403, 0.6194, 0.447, 0.6194, 0.4049, 0.619, 0.3991, 0.6131, 0.434, 0.616, 0.4403, 0.619, 0.3991, 0.6185, 0.3934, 0.7536, 0.6942, 0.7607, 0.7066, 0.7665, 0.7038, 0.7646, 0.6952, 0.7721, 0.7223, 0.7744, 0.7092, 0.7665, 0.7038, 0.7607, 0.7066, 0.7775, 0.6967, 0.7646, 0.6952, 0.7665, 0.7038, 0.7744, 0.7092, 0.751, 0.6264, 0.768, 0.6319, 0.7708, 0.5573, 0.7381, 0.6062, 0.768, 0.6319, 0.785, 0.6374, 0.8035, 0.5084, 0.7708, 0.5573, 0.7708, 0.5573, 0.8035, 0.5084, 0.822, 0.3794, 0.7736, 0.4827, 0.7381, 0.6062, 0.7708, 0.5573, 0.7736, 0.4827, 0.7252, 0.586, 0.7739, 0.8882, 0.7847, 0.8882, 0.7864, 0.8799, 0.7735, 0.8799, 0.7847, 0.8882, 0.7956, 0.8882, 0.7994, 0.8799, 0.7864, 0.8799, 0.7864, 0.8799, 0.7994, 0.8799, 0.8022, 0.8691, 0.7877, 0.8691, 0.7735, 0.8799, 0.7864, 0.8799, 0.7877, 0.8691, 0.7732, 0.8691, 0.8576, 0.6867, 0.8467, 0.6871, 0.8465, 0.7043, 0.8574, 0.704, 0.8217, 0.7414, 0.6645, 0.6385, 0.8315, 0.7252, 0.8207, 0.7259, 0.8465, 0.7043, 0.8357, 0.7046, 0.8357, 0.7222, 0.8464, 0.7221, 0.8574, 0.704, 0.8465, 0.7043, 0.8464, 0.7221, 0.8571, 0.7219, 0.4743, 0.2538, 0.4851, 0.2538, 0.4851, 0.2451, 0.4743, 0.2451, 0.4851, 0.2538, 0.4959, 0.2538, 0.4959, 0.2451, 0.4851, 0.2451, 0.4851, 0.2451, 0.4959, 0.2451, 0.4959, 0.2364, 0.4851, 0.2364, 0.4743, 0.2451, 0.4851, 0.2451, 0.4851, 0.2364, 0.4743, 0.2364, 0.7316, 0.2375, 0.7211, 0.2561, 0.7944, 0.2875, 0.7731, 0.2548, 0.7211, 0.2561, 0.7106, 0.2747, 0.8157, 0.3202, 0.7944, 0.2875, 0.7944, 0.2875, 0.8157, 0.3202, 0.9208, 0.3657, 0.8677, 0.3189, 0.7731, 0.2548, 0.7944, 0.2875, 0.8677, 0.3189, 0.8146, 0.2722, 0.7788, 0.7706, 0.7937, 0.7704, 0.7933, 0.7573, 0.7782, 0.7572, 0.7937, 0.7704, 0.8085, 0.7703, 0.8084, 0.7575, 0.7933, 0.7573, 0.7933, 0.7573, 0.8084, 0.7575, 0.8083, 0.743, 0.7932, 0.7422, 0.7782, 0.7572, 0.7933, 0.7573, 0.7932, 0.7422, 0.778, 0.742, 0.6044, 0.2306, 0.6044, 0.2198, 0.6018, 0.2198, 0.6018, 0.2306, 0.6044, 0.2198, 0.6044, 0.209, 0.6018, 0.209, 0.6018, 0.2198, 0.6018, 0.2198, 0.6018, 0.209, 0.5991, 0.209, 0.5991, 0.2198, 0.6018, 0.2306, 0.6018, 0.2198, 0.5991, 0.2198, 0.5991, 0.2306, 0.5097, 0.2323, 0.499, 0.2325, 0.4996, 0.2388, 0.5103, 0.2386, 0.499, 0.2325, 0.4883, 0.2327, 0.4889, 0.239, 0.4996, 0.2388, 0.4996, 0.2388, 0.4889, 0.239, 0.4895, 0.2453, 0.5002, 0.2451, 0.5103, 0.2386, 0.4996, 0.2388, 0.5002, 0.2451, 0.511, 0.2449, 0.4463, 0.2478, 0.4571, 0.247, 0.4567, 0.2393, 0.4458, 0.2401, 0.4571, 0.247, 0.4679, 0.2462, 0.4677, 0.2385, 0.4567, 0.2393, 0.4567, 0.2393, 0.4677, 0.2385, 0.4674, 0.2308, 0.4563, 0.2316, 0.4458, 0.2401, 0.4567, 0.2393, 0.4563, 0.2316, 0.4452, 0.2324, 0.6479, 0.4576, 0.6418, 0.4578, 0.6425, 0.4654, 0.6486, 0.4652, 0.6418, 0.4578, 0.6356, 0.4579, 0.6363, 0.4655, 0.6425, 0.4654, 0.6425, 0.4654, 0.6363, 0.4655, 0.6372, 0.4743, 0.6433, 0.4741, 0.6486, 0.4652, 0.6425, 0.4654, 0.6433, 0.4741, 0.6495, 0.474, 0.2769, 0.4498, 0.2448, 0.4498, 0.2449, 0.4563, 0.2769, 0.4563, 0.2448, 0.4498, 0.2128, 0.4498, 0.2129, 0.4563, 0.2449, 0.4563, 0.2449, 0.4563, 0.2129, 0.4563, 0.213, 0.4629, 0.2449, 0.4629, 0.2769, 0.4563, 0.2449, 0.4563, 0.2449, 0.4629, 0.2769, 0.4629, 0.47, 0.2202, 0.4593, 0.2204, 0.4597, 0.2265, 0.4704, 0.2264, 0.4593, 0.2204, 0.4486, 0.2205, 0.449, 0.2267, 0.4597, 0.2265, 0.4597, 0.2265, 0.449, 0.2267, 0.4494, 0.2328, 0.4601, 0.2327, 0.4704, 0.2264, 0.4597, 0.2265, 0.4601, 0.2327, 0.4708, 0.2325, 0.8865, 0.327, 0.8803, 0.3271, 0.8806, 0.3682, 0.8865, 0.3683, 0.8803, 0.3271, 0.8741, 0.3272, 0.8748, 0.3681, 0.8806, 0.3682, 0.8806, 0.3682, 0.8748, 0.3681, 0.8756, 0.409, 0.881, 0.4093, 0.8865, 0.3683, 0.8806, 0.3682, 0.881, 0.4093, 0.8865, 0.4097, 0.278, 0.5631, 0.2473, 0.5722, 0.2562, 0.6201, 0.2958, 0.6119, 0.2473, 0.5722, 0.2166, 0.5813, 0.2166, 0.6283, 0.2562, 0.6201, 0.2562, 0.6201, 0.2166, 0.6283, 0.2165, 0.6754, 0.265, 0.668, 0.2958, 0.6119, 0.2562, 0.6201, 0.265, 0.668, 0.3135, 0.6607, 0.7776, 0.6914, 0.7927, 0.6916, 0.7927, 0.6824, 0.7776, 0.6823, 0.7927, 0.6916, 0.8079, 0.6917, 0.8079, 0.6825, 0.7927, 0.6824, 0.7927, 0.6824, 0.8079, 0.6825, 0.808, 0.673, 0.7928, 0.6729, 0.7776, 0.6823, 0.7927, 0.6824, 0.7928, 0.6729, 0.7777, 0.6728, 0.6469, 0.4476, 0.6408, 0.4477, 0.6412, 0.4522, 0.6474, 0.452, 0.6408, 0.4477, 0.6347, 0.4479, 0.6351, 0.4523, 0.6412, 0.4522, 0.6412, 0.4522, 0.6351, 0.4523, 0.6356, 0.4579, 0.6418, 0.4578, 0.6474, 0.452, 0.6412, 0.4522, 0.6418, 0.4578, 0.6479, 0.4576, 0.4766, 0.2512, 0.4766, 0.2404, 0.4717, 0.2403, 0.4717, 0.2512, 0.4766, 0.2404, 0.4766, 0.2295, 0.4717, 0.2295, 0.4717, 0.2403, 0.4717, 0.2403, 0.4717, 0.2295, 0.4668, 0.2295, 0.4668, 0.2403, 0.4717, 0.2512, 0.4717, 0.2403, 0.4668, 0.2403, 0.4668, 0.2512, 0.6559, 0.3822, 0.6497, 0.3823, 0.6485, 0.4219, 0.6547, 0.4217, 0.6497, 0.3823, 0.6435, 0.3825, 0.6423, 0.422, 0.6485, 0.4219, 0.6485, 0.4219, 0.6423, 0.422, 0.6411, 0.4615, 0.6473, 0.4614, 0.6547, 0.4217, 0.6485, 0.4219, 0.6473, 0.4614, 0.6534, 0.4612, 0.922, 0.8154, 0.8626, 0.8108, 0.8489, 0.7717, 0.8946, 0.774, 0.8626, 0.8108, 0.8033, 0.8063, 0.8032, 0.7694, 0.8489, 0.7717, 0.8489, 0.7717, 0.8032, 0.7694, 0.8031, 0.7326, 0.8352, 0.7326, 0.8946, 0.774, 0.8489, 0.7717, 0.8352, 0.7326, 0.8672, 0.7326, 0.7732, 0.8691, 0.7877, 0.8691, 0.7882, 0.8542, 0.7731, 0.8542, 0.7877, 0.8691, 0.8022, 0.8691, 0.8033, 0.8542, 0.7882, 0.8542, 0.7882, 0.8542, 0.8033, 0.8542, 0.8025, 0.8371, 0.788, 0.8371, 0.7731, 0.8542, 0.7882, 0.8542, 0.788, 0.8371, 0.7734, 0.8371, 0.7286, 0.3368, 0.7322, 0.3483, 0.7354, 0.3491, 0.7321, 0.3382, 0.7322, 0.3483, 0.7402, 0.3618, 0.7427, 0.3616, 0.7354, 0.3491, 0.7354, 0.3491, 0.7427, 0.3616, 0.7451, 0.3613, 0.7386, 0.35, 0.7321, 0.3382, 0.7354, 0.3491, 0.7386, 0.35, 0.7356, 0.3396, 0.2801, 0.4583, 0.2482, 0.4583, 0.2482, 0.479, 0.2801, 0.479, 0.2482, 0.4583, 0.2162, 0.4583, 0.2162, 0.479, 0.2482, 0.479, 0.2482, 0.479, 0.2162, 0.479, 0.2162, 0.4997, 0.2482, 0.4997, 0.2801, 0.479, 0.2482, 0.479, 0.2482, 0.4997, 0.2801, 0.4997, 0.7745, 0.6796, 0.7896, 0.6798, 0.7831, 0.6493, 0.7724, 0.6493, 0.7896, 0.6798, 0.8048, 0.6799, 0.7938, 0.6494, 0.7831, 0.6493, 0.7831, 0.6493, 0.7938, 0.6494, 0.7829, 0.6189, 0.7766, 0.6189, 0.7724, 0.6493, 0.7831, 0.6493, 0.7766, 0.6189, 0.7703, 0.6189, 0.8092, 0.7129, 0.8203, 0.7122, 0.8211, 0.7011, 0.8092, 0.702, 0.8203, 0.7122, 0.8315, 0.7114, 0.833, 0.7003, 0.8211, 0.7011, 0.8211, 0.7011, 0.833, 0.7003, 0.8344, 0.6886, 0.8224, 0.6895, 0.8092, 0.702, 0.8211, 0.7011, 0.8224, 0.6895, 0.8103, 0.6903, 0.7818, 0.7916, 0.7953, 0.7902, 0.7944, 0.781, 0.7801, 0.7817, 0.7953, 0.7902, 0.8087, 0.7887, 0.8086, 0.7803, 0.7944, 0.781, 0.7944, 0.781, 0.8086, 0.7803, 0.8085, 0.7703, 0.7937, 0.7704, 0.7801, 0.7817, 0.7944, 0.781, 0.7937, 0.7704, 0.7788, 0.7706, 0.8227, 0.8392, 0.8335, 0.8392, 0.8335, 0.8218, 0.8227, 0.8218, 0.8335, 0.8392, 0.8443, 0.8392, 0.8443, 0.8218, 0.8335, 0.8218, 0.8335, 0.8218, 0.8443, 0.8218, 0.8443, 0.804, 0.8335, 0.804, 0.8227, 0.8218, 0.8335, 0.8218, 0.8335, 0.804, 0.8227, 0.804, 0.6412, 0.4443, 0.6507, 0.4445, 0.6472, 0.4113, 0.6342, 0.4109, 0.6507, 0.4445, 0.6601, 0.4447, 0.6601, 0.4116, 0.6472, 0.4113, 0.6472, 0.4113, 0.6601, 0.4116, 0.6601, 0.3784, 0.6437, 0.378, 0.6342, 0.4109, 0.6472, 0.4113, 0.6437, 0.378, 0.6272, 0.3776, 0.45, 0.2398, 0.45, 0.2289, 0.4449, 0.2289, 0.4449, 0.2398, 0.45, 0.2289, 0.45, 0.2181, 0.4449, 0.2181, 0.4449, 0.2289, 0.4449, 0.2289, 0.4449, 0.2181, 0.4391, 0.2181, 0.4391, 0.2289, 0.4449, 0.2398, 0.4449, 0.2289, 0.4391, 0.2289, 0.4391, 0.2398, 0.7721, 0.7223, 0.7582, 0.7221, 0.7599, 0.7369, 0.771, 0.7367, 0.7582, 0.7221, 0.748, 0.7223, 0.7492, 0.7371, 0.7599, 0.7369, 0.7599, 0.7369, 0.7492, 0.7371, 0.7493, 0.7533, 0.76, 0.7531, 0.771, 0.7367, 0.7599, 0.7369, 0.76, 0.7531, 0.7707, 0.7529, 0.8103, 0.6903, 0.8224, 0.6895, 0.8235, 0.674, 0.8127, 0.6747, 0.8224, 0.6895, 0.8344, 0.6886, 0.8343, 0.6732, 0.8235, 0.674, 0.8235, 0.674, 0.8343, 0.6732, 0.8333, 0.6553, 0.8246, 0.656, 0.8127, 0.6747, 0.8235, 0.674, 0.8246, 0.656, 0.8159, 0.6566, 0.8108, 0.7421, 0.8217, 0.7414, 0.8207, 0.7259, 0.8098, 0.7266, 0.8207, 0.7259, 0.8315, 0.7252, 0.8315, 0.7114, 0.8203, 0.7122, 0.8098, 0.7266, 0.8207, 0.7259, 0.8203, 0.7122, 0.8092, 0.7129, 0.7734, 0.8371, 0.788, 0.8371, 0.7872, 0.8204, 0.7743, 0.8204, 0.788, 0.8371, 0.8025, 0.8371, 0.8002, 0.8204, 0.7872, 0.8204, 0.7872, 0.8204, 0.8002, 0.8204, 0.797, 0.804, 0.7862, 0.804, 0.7743, 0.8204, 0.7872, 0.8204, 0.7862, 0.804, 0.7754, 0.804, 0.7778, 0.7115, 0.7929, 0.7116, 0.7928, 0.7006, 0.7776, 0.7005, 0.7929, 0.7116, 0.8081, 0.7117, 0.8079, 0.7007, 0.7928, 0.7006, 0.7928, 0.7006, 0.8079, 0.7007, 0.8079, 0.6917, 0.7927, 0.6916, 0.7776, 0.7005, 0.7928, 0.7006, 0.7927, 0.6916, 0.7776, 0.6914, 0.8579, 0.6553, 0.8472, 0.6555, 0.8469, 0.671, 0.8578, 0.6707, 0.8217, 0.7414, 0.6645, 0.6385, 0.8338, 0.7562, 0.8229, 0.7568, 0.8578, 0.6707, 0.8469, 0.671, 0.8467, 0.6871, 0.8576, 0.6867, 0.8227, 0.8726, 0.8335, 0.8726, 0.8335, 0.8561, 0.8226, 0.8561, 0.8335, 0.8726, 0.8443, 0.8726, 0.8443, 0.8561, 0.8335, 0.8561, 0.8335, 0.8561, 0.8443, 0.8561, 0.8443, 0.8392, 0.8335, 0.8392, 0.8226, 0.8561, 0.8335, 0.8561, 0.8335, 0.8392, 0.8227, 0.8392, 0.778, 0.742, 0.7932, 0.7422, 0.793, 0.7261, 0.7779, 0.726, 0.7932, 0.7422, 0.8083, 0.743, 0.8082, 0.7263, 0.793, 0.7261, 0.793, 0.7261, 0.8082, 0.7263, 0.8081, 0.7117, 0.7929, 0.7116, 0.7779, 0.726, 0.793, 0.7261, 0.7929, 0.7116, 0.7778, 0.7115, 0.7707, 0.7529, 0.76, 0.7531, 0.7601, 0.7716, 0.7708, 0.7714, 0.76, 0.7531, 0.7493, 0.7533, 0.7494, 0.7718, 0.7601, 0.7716, 0.7601, 0.7716, 0.7494, 0.7718, 0.7496, 0.7915, 0.7603, 0.7912, 0.7708, 0.7714, 0.7601, 0.7716, 0.7603, 0.7912, 0.771, 0.791, 0.7536, 0.6942, 0.7459, 0.6941, 0.7527, 0.7078, 0.7607, 0.7066, 0.7459, 0.6941, 0.7402, 0.6946, 0.7447, 0.7083, 0.7527, 0.7078, 0.7527, 0.7078, 0.7447, 0.7083, 0.748, 0.7223, 0.7582, 0.7221, 0.7607, 0.7066, 0.7527, 0.7078, 0.7582, 0.7221, 0.7721, 0.7223, 0.813, 0.7728, 0.8241, 0.7721, 0.8229, 0.7568, 0.8119, 0.7575, 0.8241, 0.7721, 0.8352, 0.7713, 0.8338, 0.7561, 0.8229, 0.7568, 0.8119, 0.7575, 0.8229, 0.7568, 0.8217, 0.7414, 0.8108, 0.7421, 0.9344, 0.1982, 0.8685, 0.27, 0.9087, 0.2619, 0.9513, 0.2047, 0.8685, 0.27, 0.8026, 0.3418, 0.866, 0.3191, 0.9087, 0.2619, 0.9087, 0.2619, 0.866, 0.3191, 0.9294, 0.2963, 0.9488, 0.2538, 0.9513, 0.2047, 0.9087, 0.2619, 0.9488, 0.2538, 0.9682, 0.2112, 0.4571, 0.2398, 0.4571, 0.229, 0.4539, 0.2289, 0.4539, 0.2398, 0.4571, 0.229, 0.4571, 0.2181, 0.4539, 0.2181, 0.4539, 0.2289, 0.4539, 0.2289, 0.4539, 0.2181, 0.45, 0.2181, 0.45, 0.2289, 0.4539, 0.2398, 0.4539, 0.2289, 0.45, 0.2289, 0.45, 0.2398, 0.7108, 0.4641, 0.6602, 0.4618, 0.6587, 0.4787, 0.7115, 0.4822, 0.6602, 0.4618, 0.6096, 0.4594, 0.6059, 0.4753, 0.6587, 0.4787, 0.6587, 0.4787, 0.6059, 0.4753, 0.6022, 0.4911, 0.6572, 0.4957, 0.7115, 0.4822, 0.6587, 0.4787, 0.6572, 0.4957, 0.7123, 0.5002, 0.4553, 0.2274, 0.4526, 0.2343, 0.4617, 0.2321, 0.4583, 0.2268, 0.4498, 0.2412, 0.4593, 0.2417, 0.4617, 0.2321, 0.4526, 0.2343, 0.4689, 0.2422, 0.471, 0.233, 0.4617, 0.2321, 0.4593, 0.2417, 0.4732, 0.2238, 0.4673, 0.225, 0.4617, 0.2321, 0.471, 0.233, 0.4613, 0.2262, 0.4583, 0.2268, 0.4617, 0.2321, 0.4673, 0.225, 0.7635, 0.9362, 0.7613, 0.9198, 0.753, 0.9209, 0.7564, 0.9387, 0.7613, 0.9198, 0.7592, 0.9035, 0.7497, 0.903, 0.753, 0.9209, 0.753, 0.9209, 0.7497, 0.903, 0.7402, 0.9025, 0.7447, 0.9219, 0.7564, 0.9387, 0.753, 0.9209, 0.7447, 0.9219, 0.7493, 0.9413, 0.4494, 0.2328, 0.449, 0.2267, 0.4568, 0.2361, 0.4501, 0.2414, 0.4486, 0.2205, 0.458, 0.2257, 0.4568, 0.2361, 0.449, 0.2267, 0.4674, 0.2308, 0.4677, 0.2385, 0.4568, 0.2361, 0.458, 0.2257, 0.4679, 0.2462, 0.4593, 0.2481, 0.4568, 0.2361, 0.4677, 0.2385, 0.4508, 0.2501, 0.4501, 0.2414, 0.4568, 0.2361, 0.4593, 0.2481, 0.8112, 0.7482, 0.79, 0.7553, 0.8128, 0.7388, 0.8235, 0.7264, 0.8235, 0.7264, 0.8128, 0.7388, 0.8357, 0.7222, 0.8357, 0.7045, 0.8357, 0.7045, 0.7355, 0.6545, 0.8467, 0.6871, 0.8465, 0.7043, 0.8467, 0.6871, 0.7355, 0.6545, 0.7355, 0.6545, 0.8469, 0.671, 0.797, 0.804, 0.8472, 0.6555, 0.8469, 0.671, 0.7355, 0.6545, 0.8465, 0.7043, 0.8467, 0.6871, 0.7355, 0.6545, 0.8357, 0.7046, 0.7355, 0.6545, 0.7355, 0.6545, 0.8467, 0.6871, 0.8469, 0.671, 0.7355, 0.6545, 0.8469, 0.671, 0.7862, 0.804, 0.797, 0.804, 0.7355, 0.6545, 0.7355, 0.6545, 0.797, 0.804, 0.8235, 0.7264, 0.6258, 0.6499, 0.6258, 0.6499, 0.6258, 0.6499, 0.8357, 0.7045, 0.8235, 0.7264, 0.8357, 0.7046, 0.7355, 0.6545, 0.7355, 0.6545, 0.7355, 0.6545, 0.5968, 0.6864, 0.5968, 0.6864, 0.5968, 0.6864, 0.5968, 0.6864, 0.5968, 0.6864, 0.5968, 0.6864, 0.5968, 0.6864, 0.5968, 0.6864, 0.5968, 0.6864, 0.5968, 0.6864, 0.5968, 0.6864, 0.5968, 0.6864, 0.6645, 0.6385, 0.6645, 0.6385, 0.6645, 0.6385, 0.6645, 0.6385, 0.8315, 0.7252, 0.6645, 0.6385, 0.7323, 0.7206, 0.8315, 0.7253, 0.7323, 0.7206, 0.8235, 0.7264, 0.8338, 0.7562, 0.5968, 0.6864, 0.5968, 0.6864, 0.5968, 0.6864, 0.8112, 0.7482, 0.8235, 0.7264, 0.6645, 0.6385, 0.6645, 0.6385, 0.6645, 0.6385])
me_cube.materials.append(mat_material)
me_cube.use_remesh_preserve_volume = False
me_cube.use_remesh_preserve_attributes = False
me_cube.use_mirror_vertex_groups = False
me_cube.update()
arm_armature = bpy.data.armatures.new('Armature')  # bones are not reproduced

# ---- objects
ob_cube = bpy.data.objects.new('Cube', me_cube)
ob_armature = bpy.data.objects.new('Armature', arm_armature)

# ---- transforms, parenting, visibility, modifiers, constraints
ob_cube.location = (0.0, 0.0, 0.0)
ob_cube.lock_rotations_4d = False
ob_cube.empty_display_type = 'ARROWS'
ob_cube.lineart.crease_threshold = 0.0
_vg = ob_cube.vertex_groups.new(name='root')
_vg = ob_cube.vertex_groups.new(name='pelviscont')
_vg = ob_cube.vertex_groups.new(name='pelvis')
_vg = ob_cube.vertex_groups.new(name='lumbar')
_vg = ob_cube.vertex_groups.new(name='thoracal2')
_vg = ob_cube.vertex_groups.new(name='thoracal1')
_vg = ob_cube.vertex_groups.new(name='cervical3')
_vg = ob_cube.vertex_groups.new(name='cervical2')
_vg = ob_cube.vertex_groups.new(name='cervical1')
_vg = ob_cube.vertex_groups.new(name='cranium')
_vg = ob_cube.vertex_groups.new(name='mandibula')
_vg = ob_cube.vertex_groups.new(name='lingua1')
_vg = ob_cube.vertex_groups.new(name='lingua2')
_vg = ob_cube.vertex_groups.new(name='lingua3')
_vg = ob_cube.vertex_groups.new(name='pinna.l')
_vg = ob_cube.vertex_groups.new(name='oculus.l')
_vg = ob_cube.vertex_groups.new(name='pinna.r')
_vg = ob_cube.vertex_groups.new(name='oculus.r')
_vg = ob_cube.vertex_groups.new(name='focuscont')
_vg = ob_cube.vertex_groups.new(name='focus.l')
_vg = ob_cube.vertex_groups.new(name='focus.r')
_vg = ob_cube.vertex_groups.new(name='scapula.l')
_vg = ob_cube.vertex_groups.new(name='humerus.l')
_vg = ob_cube.vertex_groups.new(name='ulna.l')
_vg = ob_cube.vertex_groups.new(name='metacarpus.l')
_vg = ob_cube.vertex_groups.new(name='carpus.l')
_vg = ob_cube.vertex_groups.new(name='antephalang.l')
_vg = ob_cube.vertex_groups.new(name='scapula.r')
_vg = ob_cube.vertex_groups.new(name='humerus.r')
_vg = ob_cube.vertex_groups.new(name='ulna.r')
_vg = ob_cube.vertex_groups.new(name='metacarpus.r')
_vg = ob_cube.vertex_groups.new(name='carpus.r')
_vg = ob_cube.vertex_groups.new(name='antephalang.r')
_vg = ob_cube.vertex_groups.new(name='femur.l')
_vg = ob_cube.vertex_groups.new(name='tibia.l')
_vg = ob_cube.vertex_groups.new(name='metatarsus.l')
_vg = ob_cube.vertex_groups.new(name='tarsus.l')
_vg = ob_cube.vertex_groups.new(name='postphalang.l')
_vg = ob_cube.vertex_groups.new(name='butt.l')
_vg = ob_cube.vertex_groups.new(name='femur.r')
_vg = ob_cube.vertex_groups.new(name='tibia.r')
_vg = ob_cube.vertex_groups.new(name='metatarsus.r')
_vg = ob_cube.vertex_groups.new(name='tarsus.r')
_vg = ob_cube.vertex_groups.new(name='postphalang.r')
_vg = ob_cube.vertex_groups.new(name='butt.r')
_vg = ob_cube.vertex_groups.new(name='cauda1')
_vg = ob_cube.vertex_groups.new(name='cauda2')
_vg = ob_cube.vertex_groups.new(name='lumbarcont')
_vg = ob_cube.vertex_groups.new(name='legfrontcont.l')
_vg = ob_cube.vertex_groups.new(name='hooffrontik.l')
_vg = ob_cube.vertex_groups.new(name='legfrontcont.r')
_vg = ob_cube.vertex_groups.new(name='hooffrontik.r')
_vg = ob_cube.vertex_groups.new(name='legrearcont.l')
_vg = ob_cube.vertex_groups.new(name='hoofrearik.l')
_vg = ob_cube.vertex_groups.new(name='legrearcont.r')
_vg = ob_cube.vertex_groups.new(name='hoofrearik.r')
_vg = ob_cube.vertex_groups.new(name='legfrontpole.l')
_vg = ob_cube.vertex_groups.new(name='legfrontpole.r')
_vg = ob_cube.vertex_groups.new(name='legrearpole.l')
_vg = ob_cube.vertex_groups.new(name='legrearpole.r')
ob_armature.location = (0.003605, 0.1934, -0.9445)
ob_armature.show_in_front = True
ob_armature.lineart.crease_threshold = 0.0

# ---- collection membership
scene.collection.objects.link(ob_cube)
col_collection.objects.link(ob_armature)

# ---- scene / render settings (as saved in the file)
scene.frame_start = 0; scene.frame_end = 120; scene.frame_set(159)
scene.render.engine = 'BLENDER_EEVEE_NEXT'
scene.cycles.use_denoising = False
scene.cycles.samples = 128
scene.cycles.sampling_pattern = 'TABULATED_SOBOL'
scene.cycles.use_adaptive_sampling = False
scene.cycles.use_light_tree = False
scene.view_settings.view_transform = 'Filmic'
bpy.context.view_layer.update()

# ---- added for rendering (the .blend has no active camera and no usable light): camera, sun
cam_auto = bpy.data.cameras.new('AutoCamera')
cam_auto.lens = 50.0
cam_auto.sensor_width = 36.0
cam_auto.clip_end = 1000.0
ob_auto_camera = bpy.data.objects.new('AutoCamera', cam_auto)
scene.collection.objects.link(ob_auto_camera)
ob_auto_camera.location = (4.17514, -5.28782, 3.568)
ob_auto_camera.rotation_euler = (1.09748, -7.21219e-08, 0.694738)
scene.camera = ob_auto_camera
light_auto_sun = bpy.data.lights.new('AutoSun', 'SUN')
light_auto_sun.energy = 3.0
light_auto_sun.angle = 0.0523599
ob_auto_sun = bpy.data.objects.new('AutoSun', light_auto_sun)
scene.collection.objects.link(ob_auto_sun)
ob_auto_sun.rotation_euler = (0.872665, 0.174533, 0.523599)
bpy.context.view_layer.update()
